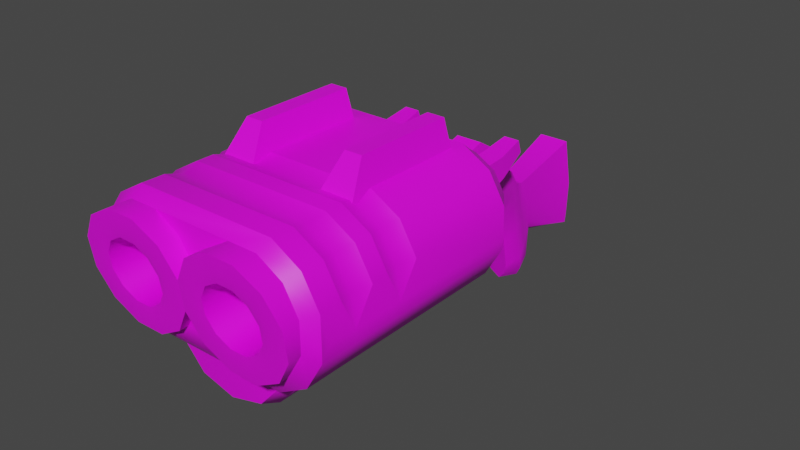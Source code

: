 # Source: sawed_off_shotgun.blend  (saved by Blender 4.1.24; exported with 4.5.12 LTS)
import bpy
from mathutils import Matrix  # noqa: F401  (used for matrix-valued properties, if any)

bpy.ops.wm.read_factory_settings(use_empty=True)
scene = bpy.context.scene
scene.name = 'Scene'

# ---- images (referenced by path relative to the original .blend; pixels are not part of the script)
import os
ASSET_DIR = os.environ.get("B2B_ASSET_DIR", "")  # directory of the original .blend (textures are referenced by path, not embedded)
HERE = os.path.dirname(os.path.abspath(__file__))  # packed textures are extracted next to this script under _unpacked/

def load_image(name, relpath, width, height, colorspace="sRGB"):
    """Load a texture the original file referenced (path relative to the .blend, or extracted next to this script)."""
    p = next((c for c in (os.path.join(HERE, relpath), os.path.join(ASSET_DIR, relpath)) if relpath and os.path.exists(c)), "")
    if p:
        img = bpy.data.images.load(p, check_existing=True)
        img.name = name
    else:  # same state as the original file: an image datablock whose file is absent (Cycles renders it pink)
        img = bpy.data.images.new(name, width, height)
        img.source = "FILE"
        img.filepath = "//" + (relpath or name)
    img.colorspace_settings.name = colorspace
    return img
img_engineer_texture_png = load_image('engineer_texture.png', 'engineer_texture.png', 1024, 1024, 'sRGB')

# ---- materials (node trees are filled in below, after node groups)
mat_engineer = bpy.data.materials.new('engineer')
mat_engineer.alpha_threshold = 0.0
mat_engineer.use_backface_culling = True
mat_engineer.use_transparent_shadow = False
mat_engineer.line_color = (0.0, 0.0, 0.0, 1.0)

# ---- node groups
ng_auto_smooth = bpy.data.node_groups.new('Auto Smooth', 'GeometryNodeTree')
_s = ng_auto_smooth.interface.new_socket(name='Geometry', in_out='OUTPUT', socket_type='NodeSocketGeometry')
_s = ng_auto_smooth.interface.new_socket(name='Geometry', in_out='INPUT', socket_type='NodeSocketGeometry')
_s = ng_auto_smooth.interface.new_socket(name='Angle', in_out='INPUT', socket_type='NodeSocketFloat')
_s.subtype = 'ANGLE'
_s.min_value = 0.0
_s.max_value = 3.142
ng_auto_smooth.is_modifier = True
_N = ng_auto_smooth.nodes; _L = ng_auto_smooth.links
n0 = _N.new('NodeGroupOutput'); n0.name = 'Group Output'; n0.location = (480, -100)
n1 = _N.new('NodeGroupInput'); n1.name = 'Group Input'; n1.location = (-420, -300)
n2 = _N.new('NodeGroupInput'); n2.name = 'Group Input.001'; n2.location = (-60, -100)
n3 = _N.new('GeometryNodeSetShadeSmooth'); n3.name = 'Set Shade Smooth'; n3.location = (120, -100)
n3.domain = 'EDGE'
n4 = _N.new('GeometryNodeSetShadeSmooth'); n4.name = 'Set Shade Smooth.001'; n4.location = (300, -100)
n5 = _N.new('GeometryNodeInputMeshEdgeAngle'); n5.name = 'Edge Angle'; n5.location = (-420, -220)
n6 = _N.new('GeometryNodeInputEdgeSmooth'); n6.name = 'Is Edge Smooth'; n6.location = (-60, -160)
n7 = _N.new('GeometryNodeInputShadeSmooth'); n7.name = 'Is Face Smooth'; n7.location = (-240, -340)
n8 = _N.new('FunctionNodeBooleanMath'); n8.name = 'Boolean Math'; n8.location = (-60, -220)
n9 = _N.new('FunctionNodeCompare'); n9.name = 'Compare'; n9.location = (-240, -180)
n9.operation = 'LESS_EQUAL'
_L.new(n5.outputs[0], n9.inputs[0])
_L.new(n4.outputs[0], n0.inputs[0])
_L.new(n1.outputs[1], n9.inputs[1])
_L.new(n9.outputs[0], n8.inputs[0])
_L.new(n7.outputs[0], n8.inputs[1])
_L.new(n2.outputs[0], n3.inputs[0])
_L.new(n6.outputs[0], n3.inputs[1])
_L.new(n3.outputs[0], n4.inputs[0])
_L.new(n8.outputs[0], n3.inputs[2])
n0.is_active_output = True

# ---- material node trees
mat_engineer.use_nodes = True; mat_engineer.node_tree.nodes.clear()
_N = mat_engineer.node_tree.nodes; _L = mat_engineer.node_tree.links
n0 = _N.new('ShaderNodeOutputMaterial'); n0.name = 'Material Output'; n0.location = (300, 300)
n1 = _N.new('ShaderNodeTexImage'); n1.name = 'Image Texture'; n1.location = (-500, 260)
n1.image = img_engineer_texture_png
n2 = _N.new('ShaderNodeBsdfPrincipled'); n2.name = 'Principled BSDF'; n2.location = (-140, 120)
n2.width = 211
n2.distribution = 'GGX'
n2.subsurface_method = 'BURLEY'
n2.inputs[3].default_value = 1.45
n2.inputs[27].default_value = (0.0, 0.0, 0.0, 1.0)
n2.inputs[28].default_value = 1.0
_L.new(n1.outputs[0], n2.inputs[0])
_L.new(n2.outputs[0], n0.inputs[0])
n0.is_active_output = True

# ---- world
world_world = bpy.data.worlds.new('World'); scene.world = world_world
world_world.use_nodes = True; world_world.node_tree.nodes.clear()
_N = world_world.node_tree.nodes; _L = world_world.node_tree.links
n0 = _N.new('ShaderNodeOutputWorld'); n0.name = 'World Output'; n0.location = (300, 300)
n1 = _N.new('ShaderNodeBackground'); n1.name = 'Background'; n1.location = (10, 300)
n1.inputs[0].default_value = (0.05088, 0.05088, 0.05088, 1.0)
_L.new(n1.outputs[0], n0.inputs[0])
n0.is_active_output = True
world_world.color = (0.05088, 0.05088, 0.05088)
world_world.use_sun_shadow = False
world_world.sun_shadow_jitter_overblur = 0.0

# ---- meshes
me_shotgun = bpy.data.meshes.new('shotgun')
me_shotgun.from_pydata([(-0.04932, -0.06812, 0.00427), (-0.04747, -0.02989, 0.1051), (0.04932, -0.06812, 0.00427), (0.04747, -0.02989, 0.1051), (0.03986, -0.01361, -0.02904), (-0.03986, -0.01361, -0.02904), (-0.03505, 0.04497, 0.03304), (0.03505, 0.04497, 0.03304), (0.03281, 0.0103, -0.0862), (-0.03281, 0.0103, -0.0862), (-0.04151, 0.05668, -0.04208), (0.04151, 0.05668, -0.04208), (0.02644, 0.03022, -0.148), (-0.02644, 0.03022, -0.148), (-0.03886, 0.07815, -0.1139), (0.03886, 0.07815, -0.1139), (8.238e-09, 0.04612, -0.1921), (2.417e-09, 0.04612, -0.1921), (-0.02347, 0.09972, -0.1668), (0.02347, 0.09972, -0.1668), (-0.0233, 0.07927, 0.0227), (0.0233, 0.07927, 0.0227), (-0.02837, 0.09819, -0.02782), (0.02837, 0.09819, -0.02782), (-0.02006, 0.1152, -0.08156), (0.02006, 0.1152, -0.08156), (-0.008372, 0.1287, -0.1073), (0.008372, 0.1287, -0.1073), (-0.06672, -0.04987, 0.05595), (0.06672, -0.04987, 0.05595), (0.06283, -0.1138, 0.01096), (0.06014, -0.08375, 0.1141), (-0.06283, -0.1138, 0.01096), (-0.06014, -0.08375, 0.1141), (-0.05094, 0.01372, 0.005504), (0.05094, 0.01372, 0.005504), (0.0396, 0.01587, 0.07272), (-0.0396, 0.01587, 0.07272), (-0.04447, -0.03387, -0.00847), (0.04447, -0.03387, -0.00847), (-0.045, 0.0319, -0.06372), (0.045, 0.0319, -0.06372), (-0.04274, 0.05305, -0.1335), (0.04274, 0.05305, -0.1335), (-0.02639, 0.07229, -0.1857), (0.02639, 0.07229, -0.1857), (0.03523, 0.09012, -0.1444), (-0.03523, 0.09012, -0.1444), (-0.01687, 0.03935, -0.1738), (0.01687, 0.03935, -0.1738), (0.01689, 0.1229, -0.09807), (-0.01689, 0.1229, -0.09807), (0.03953, 0.2335, -0.1017), (-0.03953, 0.2335, -0.1017), (0.0417, 0.2332, -0.02796), (-0.03147, 0.2279, 0.06646), (0.08474, -0.0994, 0.05371), (-0.08474, -0.0994, 0.05371), (0.05799, -0.008314, 0.03536), (-0.05799, -0.008314, 0.03536), (0.01747, 0.2357, -0.1318), (0.03931, 0.06391, -0.164), (-0.03931, 0.06391, -0.164), (-0.01747, 0.2357, -0.1318), (0.03655, 0.2357, -0.1237), (-0.03655, 0.2357, -0.1237), (0.08718, -0.2391, 0.02828), (0.08718, -0.2275, 0.168), (-0.08718, -0.2391, 0.02828), (-0.08718, -0.2275, 0.168), (0.12, -0.2349, 0.07802), (-0.12, -0.2349, 0.07802), (0.08163, -0.312, -0.03146), (0.07874, -0.312, 0.06809), (-0.08163, -0.312, -0.03146), (-0.07874, -0.312, 0.06809), (0.1116, -0.312, 0.01846), (-0.1116, -0.312, 0.01846), (0.0651, -0.5091, -0.02458), (0.0651, -0.5091, 0.07008), (-0.0651, -0.5091, -0.02458), (-0.0651, -0.5091, 0.07008), (0.08958, -0.5091, 0.02039), (-0.08958, -0.5091, 0.02039), (0.0651, -0.6696, 0.07228), (0.08958, -0.6696, 0.02388), (0.0651, -0.6384, -0.00679), (-0.0651, -0.6696, 0.07228), (-0.08958, -0.6696, 0.02388), (-0.0651, -0.6384, -0.00679), (0.01228, -0.0389, 0.02042), (0.01233, -0.08887, 0.01801), (0.01233, -0.07438, -0.04168), (0.01233, -0.09918, -0.03343), (-0.01229, -0.0389, 0.02042), (-0.01233, -0.08887, 0.01801), (-0.01233, -0.07438, -0.04168), (-0.01233, -0.09918, -0.03343), (0.009244, -0.1109, -0.06654), (0.009244, -0.09611, -0.07363), (-0.009251, -0.09611, -0.07363), (-0.009251, -0.1109, -0.06654), (-0.01552, -0.1531, -0.05965), (0.01552, -0.1531, -0.05965), (0.01606, -0.1777, -0.06667), (-0.01607, -0.1777, -0.06667), (-0.01305, 0.008109, -0.07087), (0.01305, 0.008109, -0.07087), (0.013, 0.01948, -0.08631), (-0.013, 0.01948, -0.08631), (0.01233, -0.05757, -0.01255), (0.01233, -0.09344, -0.008403), (-0.01233, -0.05757, -0.01255), (-0.01233, -0.09344, -0.008403), (0.0118, -0.08839, -0.06309), (0.0118, -0.1063, -0.05469), (-0.01181, -0.1063, -0.05469), (-0.01181, -0.08839, -0.06309), (-0.01474, -0.1484, -0.103), (-0.01452, -0.08608, -0.102), (0.01466, -0.1336, -0.08512), (0.01473, -0.1484, -0.103), (-0.01467, -0.1336, -0.08512), (-0.01452, -0.0858, -0.1245), (0.01451, -0.0858, -0.1245), (0.01451, -0.08608, -0.102), (0.01383, -0.005452, -0.1051), (0.01383, -0.01524, -0.08648), (-0.01383, -0.005452, -0.1051), (-0.01383, -0.01524, -0.08648), (0.02712, -0.07567, 0.1616), (0.02712, -0.047, 0.1029), (0.02712, -0.1594, 0.1367), (0.02712, -0.1214, 0.1129), (-0.02711, -0.07567, 0.1616), (-0.02711, -0.047, 0.1029), (-0.02711, -0.1594, 0.1367), (-0.02711, -0.1214, 0.1129), (-0.0236, -0.2103, 0.03561), (0.02359, -0.2103, 0.03561), (0.0228, -0.1732, 0.02994), (-0.0228, -0.1732, 0.02994), (0.02712, 0.005011, 0.1129), (0.02712, 0.006265, 0.05859), (-0.02711, 0.005011, 0.1129), (-0.02711, 0.006265, 0.05859), (0.07477, -0.4246, 0.06867), (0.07681, -0.4246, -0.03298), (-0.1052, -0.4246, 0.01549), (-0.07477, -0.4246, 0.06867), (0.1052, -0.4246, 0.01549), (-0.07681, -0.4246, -0.03298), (-0.0417, 0.2332, -0.02796), (0.03147, 0.2279, 0.06646), (8.757e-06, -0.3553, 0.03195), (8.76e-06, -0.7113, 0.03195), (0.1199, -0.402, 0.03195), (0.1062, -0.369, 0.03195), (0.1199, -0.6646, 0.03195), (0.1062, -0.6976, 0.03195), (0.1199, -0.402, -0.02908), (0.1062, -0.369, -0.02389), (0.1199, -0.6646, -0.02908), (0.1062, -0.6976, -0.02389), (0.07411, -0.402, -0.08082), (0.0666, -0.369, -0.06866), (0.07411, -0.6646, -0.08082), (0.0666, -0.6976, -0.06866), (8.758e-06, -0.402, -0.1006), (8.757e-06, -0.369, -0.08643), (8.758e-06, -0.6646, -0.1006), (8.758e-06, -0.6976, -0.08643), (-0.07409, -0.402, -0.08082), (-0.06658, -0.369, -0.06866), (-0.07409, -0.6646, -0.08082), (-0.06658, -0.6976, -0.06866), (-0.1199, -0.402, -0.02908), (-0.1062, -0.369, -0.02389), (-0.1199, -0.6646, -0.02908), (-0.1062, -0.6976, -0.02389), (-0.1199, -0.402, 0.03195), (-0.1062, -0.369, 0.03195), (-0.1199, -0.6646, 0.03195), (-0.1062, -0.6976, 0.03195), (-0.1199, -0.512, -0.02908), (0.1199, -0.512, -0.02908), (-0.1199, -0.5546, -0.02908), (-0.09679, -0.5333, -0.02513), (0.1199, -0.5546, -0.02908), (0.0968, -0.5333, -0.02513), (-0.07409, -0.512, -0.08082), (0.1199, -0.512, 0.03195), (-0.07409, -0.5546, -0.08082), (-0.05981, -0.5333, -0.0669), (0.1199, -0.5546, 0.03195), (0.0968, -0.5333, 0.03195), (8.758e-06, -0.512, -0.1006), (8.064e-06, -0.5333, -0.08286), (8.758e-06, -0.5546, -0.1006), (0.07411, -0.512, -0.08082), (0.07411, -0.5546, -0.08082), (0.05983, -0.5333, -0.0669), (-0.1199, -0.5546, 0.03195), (-0.09679, -0.5333, 0.03195), (-0.1199, -0.512, 0.03195), (-0.1232, -0.7696, 0.07987), (-0.1508, -0.7719, 0.09563), (-0.1667, -0.7758, 0.1229), (-0.1667, -0.7803, 0.1544), (-0.1508, -0.7843, 0.1817), (-0.1232, -0.7866, 0.1975), (-0.09135, -0.7866, 0.1975), (-0.06378, -0.7843, 0.1817), (-0.04785, -0.7803, 0.1544), (-0.04785, -0.7758, 0.1229), (-0.06377, -0.7719, 0.09562), (-0.09135, -0.7696, 0.07987), (-0.1858, -0.7669, 0.06094), (-0.136, -0.7628, 0.03247), (-0.2146, -0.774, 0.1102), (-0.2146, -0.7822, 0.1672), (-0.1858, -0.7893, 0.2165), (-0.136, -0.7934, 0.2449), (-0.07851, -0.7934, 0.2449), (-0.0287, -0.7893, 0.2164), (-0.000196, -0.7822, 0.1672), (-0.0001939, -0.774, 0.1102), (-0.02869, -0.7669, 0.06093), (-0.0785, -0.7628, 0.03247), (-0.1065, -0.6006, 0.1416), (-0.1278, -0.7689, 0.06262), (-0.1632, -0.7718, 0.08287), (-0.1837, -0.7768, 0.1179), (-0.1837, -0.7827, 0.1584), (-0.1632, -0.7877, 0.1935), (-0.1278, -0.7906, 0.2137), (-0.08688, -0.7906, 0.2137), (-0.05145, -0.7877, 0.1935), (-0.03099, -0.7827, 0.1584), (-0.03099, -0.7768, 0.1179), (-0.05144, -0.7718, 0.08286), (-0.08688, -0.7689, 0.06262), (-0.107, -0.2312, 0.1386), (-0.1348, -0.2607, 0.03484), (-0.1292, -0.2312, 0.05568), (-0.1824, -0.2607, 0.06234), (-0.1675, -0.2312, 0.07781), (-0.2099, -0.2607, 0.11), (-0.1897, -0.2312, 0.1161), (-0.2099, -0.2607, 0.165), (-0.1897, -0.2312, 0.1604), (-0.1824, -0.2607, 0.2126), (-0.1675, -0.2312, 0.1987), (-0.1348, -0.2607, 0.2401), (-0.1292, -0.2312, 0.2209), (-0.07979, -0.2607, 0.2401), (-0.08493, -0.2312, 0.2209), (-0.03215, -0.2607, 0.2126), (-0.04659, -0.2312, 0.1987), (-0.0002116, -0.2607, 0.165), (-0.02446, -0.2312, 0.1604), (-0.0002096, -0.2607, 0.11), (-0.02446, -0.2312, 0.1161), (-0.03215, -0.2607, 0.06234), (-0.04659, -0.2312, 0.07781), (-0.07978, -0.2607, 0.03484), (-0.08493, -0.2312, 0.05567), (-0.1384, -0.6103, 0.1096), (-0.1182, -0.6102, 0.09796), (-0.1501, -0.6106, 0.1299), (-0.1501, -0.611, 0.1532), (-0.1384, -0.6114, 0.1735), (-0.1182, -0.6116, 0.1851), (-0.0948, -0.6118, 0.1851), (-0.07456, -0.6116, 0.1735), (-0.06288, -0.6114, 0.1532), (-0.06288, -0.611, 0.1299), (-0.07456, -0.6106, 0.1096), (-0.09479, -0.6103, 0.09795), (0.09095, -0.7696, 0.07987), (0.06338, -0.7719, 0.09563), (0.04745, -0.7758, 0.1229), (0.04745, -0.7803, 0.1544), (0.06337, -0.7843, 0.1817), (0.09095, -0.7866, 0.1975), (0.1228, -0.7866, 0.1975), (0.1504, -0.7843, 0.1817), (0.1663, -0.7803, 0.1544), (0.1663, -0.7758, 0.1229), (0.1504, -0.7719, 0.09562), (0.1228, -0.7696, 0.07987), (0.02831, -0.7669, 0.06094), (0.07812, -0.7628, 0.03247), (0.0283, -0.7893, 0.2165), (0.07811, -0.7934, 0.2449), (0.1356, -0.7934, 0.2449), (0.1854, -0.7893, 0.2164), (0.2142, -0.7822, 0.1671), (0.2142, -0.774, 0.1102), (0.1855, -0.7669, 0.06093), (0.1356, -0.7628, 0.03247), (0.1077, -0.6006, 0.1416), (0.08635, -0.7689, 0.06262), (0.05091, -0.7718, 0.08287), (0.03046, -0.7768, 0.1179), (0.03045, -0.7827, 0.1584), (0.05091, -0.7877, 0.1935), (0.08634, -0.7906, 0.2137), (0.1273, -0.7906, 0.2137), (0.1627, -0.7877, 0.1935), (0.1832, -0.7827, 0.1584), (0.1832, -0.7768, 0.1179), (0.1627, -0.7718, 0.08286), (0.1273, -0.7689, 0.06262), (0.07936, -0.2607, 0.03484), (0.1071, -0.2312, 0.09507), (0.03173, -0.2607, 0.06234), (0.07544, -0.2312, 0.1067), (0.06386, -0.2312, 0.1383), (0.03172, -0.2607, 0.2126), (0.07544, -0.2312, 0.1699), (0.07936, -0.2607, 0.2401), (0.1071, -0.2312, 0.1815), (0.1344, -0.2607, 0.2401), (0.182, -0.2607, 0.2126), (0.1387, -0.2312, 0.1699), (0.2095, -0.2607, 0.165), (0.1503, -0.2312, 0.1383), (0.2095, -0.2607, 0.11), (0.182, -0.2607, 0.06234), (0.1387, -0.2312, 0.1066), (0.1344, -0.2607, 0.03484), (0.07575, -0.6103, 0.1096), (0.09598, -0.6102, 0.09796), (0.06406, -0.6106, 0.1299), (0.06406, -0.611, 0.1532), (0.07575, -0.6114, 0.1735), (0.09598, -0.6116, 0.1851), (0.1193, -0.6118, 0.1851), (0.1396, -0.6116, 0.1735), (0.1513, -0.6114, 0.1532), (0.1513, -0.611, 0.1299), (0.1396, -0.6106, 0.1096), (0.1194, -0.6103, 0.09795), (-0.185, -0.7486, 0.06062), (-0.2134, -0.7486, 0.1099), (-0.2134, -0.7486, 0.1668), (-0.185, -0.7486, 0.216), (-0.1357, -0.7486, 0.2445), (-0.07883, -0.7486, 0.2445), (-0.02956, -0.7486, 0.216), (-0.0001999, -0.7486, 0.1668), (-0.0001978, -0.7486, 0.1099), (-0.02956, -0.7486, 0.06062), (0.02916, -0.7486, 0.06062), (0.02916, -0.7486, 0.216), (0.07842, -0.7486, 0.2445), (0.1353, -0.7486, 0.2445), (0.1846, -0.7486, 0.216), (0.213, -0.7486, 0.1668), (0.213, -0.7486, 0.1099), (0.1846, -0.7486, 0.06062), (-0.07889, -0.7486, 0.03208), (-0.1357, -0.7486, 0.03209), (0.1353, -0.7486, 0.03208), (0.07841, -0.7486, 0.03209), (-0.1397, -0.2858, 0.0009547), (-0.1396, -0.2858, 0.2586), (-0.2281, -0.2858, 0.1702), (-0.14, -0.7238, 0.2601), (-0.2293, -0.7238, 0.1707), (-0.1957, -0.2858, 0.2262), (-0.2287, -0.2858, 0.11), (-0.1966, -0.7238, 0.2274), (0.1393, -0.2858, 0.0009554), (0.1394, -0.7238, 0.0009308), (-0.1399, -0.7238, 0.0009331), (-0.2299, -0.7238, 0.1099), (0.1396, -0.7238, 0.2601), (0.1392, -0.2858, 0.2586), (0.1962, -0.7238, 0.2274), (0.1953, -0.2858, 0.2262), (0.2289, -0.7238, 0.1707), (0.2277, -0.2858, 0.1702), (0.2295, -0.7238, 0.1099), (0.2283, -0.2858, 0.1099), (-0.1965, -0.7238, 0.03301), (-0.1958, -0.2858, 0.03368), (-0.2293, -0.7238, 0.08968), (-0.2281, -0.2858, 0.08974), (0.2289, -0.7238, 0.08967), (0.2277, -0.2858, 0.08974), (0.1961, -0.7238, 0.033), (0.1954, -0.2858, 0.03368), (0.04661, -0.2312, 0.07781), (0.08495, -0.2312, 0.05568), (0.02447, -0.2312, 0.1161), (0.02447, -0.2312, 0.1604), (0.0466, -0.2312, 0.1987), (0.08494, -0.2312, 0.2209), (0.1292, -0.2312, 0.2209), (0.1676, -0.2312, 0.1987), (0.1897, -0.2312, 0.1604), (0.1897, -0.2312, 0.1161), (0.1676, -0.2312, 0.07781), (0.1292, -0.2312, 0.05567), (0.1072, -0.2434, 0.1385), (0.1071, -0.2434, 0.1042), (0.08217, -0.2434, 0.1134), (0.07305, -0.2434, 0.1383), (0.08216, -0.2434, 0.1632), (0.1071, -0.2434, 0.1723), (0.132, -0.2434, 0.1632), (0.1411, -0.2434, 0.1383), (0.132, -0.2434, 0.1134), (-0.1399, -0.7055, 0.2597), (-0.1398, -0.6797, 0.2594), (-0.1398, -0.614, 0.2592), (-0.1323, -0.6469, 0.2509), (-0.1398, -0.5798, 0.259), (-0.1397, -0.5141, 0.2588), (-0.1322, -0.5469, 0.2505), (-0.229, -0.7055, 0.1706), (-0.2286, -0.614, 0.1704), (-0.2288, -0.6797, 0.1705), (-0.2164, -0.6469, 0.1668), (-0.2283, -0.5141, 0.1703), (-0.2285, -0.5798, 0.1703), (-0.2161, -0.5469, 0.1666), (-0.2255, -0.7055, 0.1098), (-0.2252, -0.6469, 0.1098), (-0.2249, -0.5469, 0.1098), (-0.1964, -0.7055, 0.2271), (-0.1961, -0.614, 0.2267), (-0.1962, -0.6797, 0.2269), (-0.1856, -0.6469, 0.2201), (-0.1959, -0.5141, 0.2264), (-0.196, -0.5798, 0.2266), (-0.1854, -0.5469, 0.2198), (0.1395, -0.7055, 0.2597), (0.1394, -0.614, 0.2592), (0.1394, -0.6797, 0.2594), (0.1319, -0.6469, 0.2509), (0.1393, -0.5141, 0.2588), (0.1393, -0.5798, 0.259), (0.1318, -0.5469, 0.2505), (0.196, -0.7055, 0.2271), (0.1957, -0.614, 0.2267), (0.1958, -0.6797, 0.2269), (0.1852, -0.6469, 0.2201), (0.1955, -0.5141, 0.2264), (0.1956, -0.5798, 0.2266), (0.185, -0.5469, 0.2198), (0.2286, -0.7055, 0.1706), (0.2282, -0.614, 0.1704), (0.2284, -0.6797, 0.1705), (0.216, -0.6469, 0.1668), (0.2279, -0.5141, 0.1703), (0.2281, -0.5798, 0.1703), (0.2157, -0.5469, 0.1666), (0.2251, -0.7055, 0.1098), (0.2248, -0.6469, 0.1098), (0.2245, -0.5469, 0.1098), (-0.2287, -0.6469, 0.08971), (0.2283, -0.6469, 0.0897), (-0.1962, -0.6469, 0.03335), (-0.1398, -0.6469, 0.0009439), (0.1958, -0.6469, 0.03334), (0.1394, -0.6469, 0.0009431), (0.145, -0.3139, 0.2312), (0.1238, -0.3164, 0.3096), (0.145, -0.5701, 0.2312), (0.1238, -0.5167, 0.3096), (0.0679, -0.3139, 0.2312), (0.08949, -0.3164, 0.3096), (0.0679, -0.5701, 0.2312), (0.08949, -0.5167, 0.3096), (-0.06755, -0.3139, 0.2312), (-0.08953, -0.3164, 0.3096), (-0.06755, -0.5701, 0.2312), (-0.08953, -0.5167, 0.3096), (-0.1447, -0.3139, 0.2312), (-0.1239, -0.3164, 0.3096), (-0.1447, -0.5701, 0.2312), (-0.1239, -0.5167, 0.3096), (0.1303, -0.1047, 0.2024), (0.1303, -0.09618, 0.1768), (0.0997, -0.09618, 0.1768), (0.0997, -0.1047, 0.2024), (0.1354, -0.1615, 0.1902), (0.1354, -0.1532, 0.1478), (0.1354, -0.2481, 0.1841), (0.1353, -0.2626, 0.1026), (0.0946, -0.1615, 0.1902), (0.0946, -0.1532, 0.1478), (0.0946, -0.2481, 0.1841), (0.09467, -0.2626, 0.1026), (-0.0997, -0.1047, 0.2024), (-0.0997, -0.09618, 0.1768), (-0.1303, -0.09618, 0.1768), (-0.1303, -0.1047, 0.2024), (-0.0946, -0.1615, 0.1902), (-0.0946, -0.1532, 0.1478), (-0.0946, -0.2481, 0.1841), (-0.09467, -0.2626, 0.1026), (-0.1354, -0.1615, 0.1902), (-0.1354, -0.1532, 0.1478), (-0.1354, -0.2481, 0.1841), (-0.1353, -0.2626, 0.1026)], [], [(37, 36, 7, 6), (30, 32, 0, 2), (2, 29, 56, 30), (29, 3, 31, 56), (57, 33, 1, 28), (32, 57, 28, 0), (1, 33, 31, 3), (2, 0, 38, 39), (6, 10, 40, 34), (35, 41, 11, 7), (39, 38, 5, 4), (19, 18, 26, 27), (3, 29, 58, 36), (29, 2, 39, 58), (58, 39, 4, 35), (36, 58, 35, 7), (0, 28, 59, 38), (28, 1, 37, 59), (59, 37, 6, 34), (38, 59, 34, 5), (8, 4, 5, 9), (47, 14, 24, 51), (12, 8, 9, 13), (34, 40, 9, 5), (15, 46, 50, 25), (27, 50, 46, 19), (63, 60, 27, 26), (52, 54, 23, 25), (18, 19, 45, 44), (12, 43, 41, 8), (14, 42, 40, 10), (41, 43, 15, 11), (20, 22, 10, 6), (40, 42, 13, 9), (12, 13, 48, 49), (44, 45, 16, 17), (49, 48, 17, 16), (23, 54, 153, 21), (15, 43, 61, 46), (43, 12, 49, 61), (61, 49, 16, 45), (46, 61, 45, 19), (13, 42, 62, 48), (42, 14, 47, 62), (62, 47, 18, 44), (48, 62, 44, 17), (153, 55, 20, 21), (51, 65, 63, 26), (20, 6, 7, 21), (50, 27, 60, 64), (25, 23, 11, 15), (11, 23, 21, 7), (25, 50, 64, 52), (20, 55, 152, 22), (24, 22, 152, 53), (14, 10, 22, 24), (4, 8, 41, 35), (30, 66, 68, 32), (18, 47, 51, 26), (31, 33, 69, 67), (57, 32, 68, 71), (33, 57, 71, 69), (56, 31, 67, 70), (30, 56, 70, 66), (67, 69, 75, 73), (69, 71, 77, 75), (70, 67, 73, 76), (66, 72, 74, 68), (71, 68, 74, 77), (66, 70, 76, 72), (146, 149, 81, 79), (79, 81, 87, 84), (151, 147, 78, 80), (149, 148, 83, 81), (150, 146, 79, 82), (148, 151, 80, 83), (83, 80, 89, 88), (78, 82, 85, 86), (80, 78, 86, 89), (81, 83, 88, 87), (82, 79, 84, 85), (85, 88, 89, 86), (84, 87, 88, 85), (120, 125, 119, 122), (102, 103, 120, 122), (110, 111, 93, 92), (96, 117, 116, 97), (101, 116, 117, 100), (97, 113, 112, 96), (112, 113, 95, 94), (110, 112, 94, 90), (93, 111, 113, 97), (113, 111, 91, 95), (96, 92, 114, 117), (117, 114, 99, 100), (93, 97, 116, 115), (115, 116, 101, 98), (93, 115, 114, 92), (98, 99, 114, 115), (90, 91, 111, 110), (124, 126, 127, 125), (102, 105, 138, 141), (119, 129, 128, 123), (121, 118, 123, 124), (103, 102, 141, 140), (103, 104, 121, 120), (105, 104, 139, 138), (123, 128, 126, 124), (128, 129, 106, 109), (127, 126, 108, 107), (121, 124, 125, 120), (125, 127, 129, 119), (118, 121, 104, 105), (102, 122, 118, 105), (119, 123, 118, 122), (126, 128, 109, 108), (129, 127, 107, 106), (131, 130, 132, 133), (137, 136, 134, 135), (130, 134, 136, 132), (96, 112, 110, 92), (101, 100, 99, 98), (145, 144, 142, 143), (135, 134, 144, 145), (134, 130, 142, 144), (130, 131, 143, 142), (1, 3, 36, 37), (24, 53, 65, 51), (72, 76, 150, 147), (77, 74, 151, 148), (76, 73, 146, 150), (75, 77, 148, 149), (74, 72, 147, 151), (73, 75, 149, 146), (147, 150, 82, 78), (104, 103, 140, 139), (63, 65, 64, 60), (64, 65, 53, 52), (54, 52, 53, 152), (153, 54, 152, 55), (186, 178, 182, 202), (194, 158, 162, 188), (188, 162, 166, 200), (156, 160, 161, 157), (157, 161, 154), (162, 158, 159, 163), (163, 159, 155), (160, 164, 165, 161), (161, 165, 154), (166, 162, 163, 167), (167, 163, 155), (164, 168, 169, 165), (165, 169, 154), (170, 166, 167, 171), (171, 167, 155), (168, 172, 173, 169), (169, 173, 154), (174, 170, 171, 175), (175, 171, 155), (172, 176, 177, 173), (173, 177, 154), (178, 174, 175, 179), (179, 175, 155), (176, 180, 181, 177), (177, 181, 154), (182, 178, 179, 183), (183, 179, 155), (160, 185, 199, 164), (198, 170, 174, 192), (200, 166, 170, 198), (172, 190, 184, 176), (156, 191, 185, 160), (176, 184, 204, 180), (168, 196, 190, 172), (164, 199, 196, 168), (192, 174, 178, 186), (198, 192, 193, 197), (197, 193, 190, 196), (195, 189, 185, 191), (192, 186, 187, 193), (193, 187, 184, 190), (186, 202, 203, 187), (187, 203, 204, 184), (194, 188, 189, 195), (201, 197, 196, 199), (200, 198, 197, 201), (189, 201, 199, 185), (188, 200, 201, 189), (345, 344, 217, 219), (346, 345, 219, 220), (347, 346, 220, 221), (348, 347, 221, 222), (223, 349, 348, 222), (350, 349, 223, 224), (351, 350, 224, 225), (353, 352, 226, 227), (362, 353, 227, 228), (212, 211, 273, 274), (230, 231, 217, 218), (231, 232, 219, 217), (232, 233, 220, 219), (233, 234, 221, 220), (234, 235, 222, 221), (235, 236, 223, 222), (236, 237, 224, 223), (237, 238, 225, 224), (238, 239, 226, 225), (239, 240, 227, 226), (240, 241, 228, 227), (241, 230, 218, 228), (209, 208, 270, 271), (216, 215, 277, 278), (206, 205, 268, 267), (213, 212, 274, 275), (210, 209, 271, 272), (205, 216, 278, 268), (207, 206, 267, 269), (214, 213, 275, 276), (211, 210, 272, 273), (208, 207, 269, 270), (215, 214, 276, 277), (216, 205, 230, 241), (215, 216, 241, 240), (214, 215, 240, 239), (213, 214, 239, 238), (212, 213, 238, 237), (211, 212, 237, 236), (210, 211, 236, 235), (209, 210, 235, 234), (208, 209, 234, 233), (207, 208, 233, 232), (206, 207, 232, 231), (205, 206, 231, 230), (360, 361, 392, 390), (243, 245, 246, 244), (244, 246, 242), (245, 247, 248, 246), (246, 248, 242), (247, 249, 250, 248), (248, 250, 242), (249, 251, 252, 250), (250, 252, 242), (251, 253, 254, 252), (252, 254, 242), (253, 255, 256, 254), (254, 256, 242), (255, 257, 258, 256), (256, 258, 242), (257, 259, 260, 258), (258, 260, 242), (262, 396, 261), (260, 262, 242), (261, 263, 264, 262), (262, 264, 242), (263, 265, 266, 264), (264, 266, 242), (265, 243, 244, 266), (266, 244, 242), (364, 300, 292, 365), (362, 228, 218, 363), (229, 267, 268), (229, 269, 267), (229, 270, 269), (229, 271, 270), (229, 272, 271), (229, 273, 272), (229, 274, 273), (229, 275, 274), (229, 276, 275), (229, 277, 276), (229, 278, 277), (229, 268, 278), (344, 363, 218, 217), (352, 354, 291, 226), (355, 351, 225, 293), (356, 355, 293, 294), (358, 357, 295, 296), (359, 358, 296, 297), (360, 359, 297, 298), (361, 360, 298, 299), (364, 361, 299, 300), (286, 285, 338, 339), (302, 303, 291, 292), (303, 304, 226, 291), (304, 305, 225, 226), (305, 306, 293, 225), (306, 307, 294, 293), (307, 308, 295, 294), (308, 309, 296, 295), (309, 310, 297, 296), (310, 311, 298, 297), (311, 312, 299, 298), (312, 313, 300, 299), (313, 302, 292, 300), (283, 282, 335, 336), (290, 289, 342, 343), (280, 279, 333, 332), (287, 286, 339, 340), (284, 283, 336, 337), (279, 290, 343, 333), (281, 280, 332, 334), (288, 287, 340, 341), (285, 284, 337, 338), (282, 281, 334, 335), (289, 288, 341, 342), (290, 279, 302, 313), (289, 290, 313, 312), (288, 289, 312, 311), (287, 288, 311, 310), (286, 287, 310, 309), (285, 286, 309, 308), (284, 285, 308, 307), (283, 284, 307, 306), (282, 283, 306, 305), (281, 282, 305, 304), (280, 281, 304, 303), (279, 280, 303, 302), (314, 316, 394, 395), (316, 261, 396, 394), (320, 322, 411, 410), (260, 259, 397), (325, 327, 413, 412), (259, 319, 398, 397), (315, 317, 408, 407), (319, 321, 399, 398), (330, 315, 407, 414), (321, 323, 400, 399), (318, 320, 410, 409), (323, 324, 401, 400), (322, 325, 412, 411), (324, 326, 402, 401), (327, 330, 414, 413), (326, 328, 403, 402), (328, 329, 404, 403), (329, 331, 405, 404), (331, 314, 395, 405), (317, 318, 409, 408), (301, 332, 333), (301, 334, 332), (301, 335, 334), (301, 336, 335), (301, 337, 336), (301, 338, 337), (301, 339, 338), (301, 340, 339), (301, 341, 340), (301, 342, 341), (301, 343, 342), (301, 333, 343), (354, 365, 292, 291), (314, 331, 374), (259, 257, 319), (379, 323, 321), (369, 373, 347, 348), (373, 370, 346, 347), (370, 377, 345, 346), (362, 363, 376), (243, 265, 366), (384, 382, 359, 360), (382, 380, 358, 359), (380, 378, 357, 358), (432, 422, 370, 373), (314, 265, 263, 316), (345, 377, 388), (446, 439, 378, 380), (391, 393, 329, 328), (328, 385, 391), (363, 344, 386, 376), (376, 375, 365, 362), (375, 392, 361, 364), (261, 316, 263), (374, 366, 265, 314), (331, 329, 393, 374), (384, 360, 390), (245, 387, 389, 247), (365, 354, 353, 362), (352, 353, 354), (364, 365, 375), (355, 350, 351), (378, 369, 349, 356), (356, 349, 350, 355), (369, 348, 349), (357, 378, 356), (324, 323, 379, 381), (448, 441, 439, 446), (326, 324, 381, 383), (455, 448, 446, 453), (328, 326, 383, 385), (461, 455, 453, 460), (249, 247, 372, 368), (427, 431, 430, 423), (251, 249, 368, 371), (424, 430, 429, 422), (253, 251, 371, 367), (415, 439, 441, 416), (253, 367, 255), (367, 379, 321, 255), (255, 321, 319, 257), (317, 315, 395, 394), (318, 317, 394, 396), (318, 396, 397), (320, 318, 397, 398), (322, 320, 398, 399), (322, 399, 400), (325, 322, 400, 401), (327, 325, 401, 402), (327, 402, 403), (330, 327, 403, 404), (315, 330, 404, 405), (315, 405, 395), (407, 408, 406), (408, 409, 406), (409, 410, 406), (410, 411, 406), (411, 412, 406), (412, 413, 406), (413, 414, 406), (414, 407, 406), (397, 396, 262, 260), (420, 443, 379, 367), (367, 371, 436, 420), (415, 432, 373, 369), (368, 372, 431, 426), (422, 429, 377, 370), (371, 368, 426, 436), (437, 427, 423, 433), (434, 424, 422, 432), (385, 383, 457, 462), (462, 458, 454, 461), (460, 453, 382, 384), (383, 381, 450, 457), (458, 451, 447, 454), (453, 446, 380, 382), (381, 379, 443, 450), (451, 444, 440, 447), (467, 393, 391, 464), (465, 387, 366, 466), (468, 374, 393, 467), (463, 389, 387, 465), (466, 366, 374, 468), (463, 430, 431), (391, 385, 462), (416, 434, 432, 415), (417, 440, 444, 419), (419, 437, 433, 417), (437, 419, 421, 438), (438, 421, 420, 436), (434, 416, 418, 435), (435, 418, 417, 433), (427, 437, 438, 428), (428, 438, 436, 426), (424, 434, 435, 425), (425, 435, 433, 423), (431, 427, 428), (431, 428, 426), (430, 424, 425), (430, 425, 423), (458, 462, 459), (459, 462, 457), (455, 461, 456), (456, 461, 454), (451, 458, 459, 452), (452, 459, 457, 450), (448, 455, 456, 449), (449, 456, 454, 447), (444, 451, 452, 445), (445, 452, 450, 443), (441, 448, 449, 442), (442, 449, 447, 440), (440, 417, 418, 442), (442, 418, 416, 441), (443, 420, 421, 445), (445, 421, 419, 444), (369, 378, 439, 415), (376, 466, 468, 375), (388, 463, 465, 386), (375, 468, 467, 392), (386, 465, 466, 376), (392, 467, 464, 390), (464, 461, 460), (388, 377, 429), (463, 388, 429), (430, 463, 429), (389, 431, 372), (389, 463, 431), (372, 247, 389), (464, 391, 462), (461, 464, 462), (390, 464, 460), (384, 390, 460), (388, 386, 344, 345), (366, 387, 245, 243), (469, 470, 472, 471), (471, 472, 476, 475), (475, 476, 474, 473), (473, 474, 470, 469), (476, 472, 470, 474), (477, 478, 480, 479), (479, 480, 484, 483), (483, 484, 482, 481), (481, 482, 478, 477), (484, 480, 478, 482), (295, 357, 356, 294), (485, 486, 487, 488), (493, 494, 496, 495), (490, 492, 496, 494), (490, 494, 487, 486), (491, 492, 490, 489), (493, 488, 487, 494), (505, 501, 497, 500), (485, 489, 490, 486), (493, 495, 491, 489), (497, 498, 499, 500), (505, 506, 508, 507), (502, 504, 508, 506), (502, 506, 499, 498), (503, 504, 502, 501), (505, 500, 499, 506), (497, 501, 502, 498), (505, 507, 503, 501), (493, 489, 485, 488)])
me_shotgun.polygons.foreach_set('use_smooth', [True] * 521)
_k = set([(187, 193), (187, 203), (189, 195), (189, 201), (193, 197), (197, 201), (217, 218), (217, 219), (218, 228), (219, 220), (220, 221), (221, 222), (222, 223), (223, 224), (224, 225), (225, 226), (225, 293), (226, 227), (226, 291), (227, 228), (291, 292), (292, 300), (293, 294), (294, 295), (295, 296), (296, 297), (297, 298), (298, 299), (299, 300), (315, 317), (315, 330), (317, 318), (318, 320), (320, 322), (322, 325), (325, 327), (327, 330), (344, 345), (344, 363), (345, 346), (346, 347), (347, 348), (348, 349), (349, 350), (350, 351), (351, 355), (352, 353), (352, 354), (353, 362), (354, 365), (355, 356), (356, 357), (357, 358), (358, 359), (359, 360), (360, 361), (361, 364), (362, 363), (364, 365), (366, 374), (366, 387), (367, 371), (367, 379), (368, 371), (368, 372), (369, 373), (369, 378), (370, 373), (370, 377), (372, 389), (374, 393), (375, 376), (375, 392), (376, 386), (377, 388), (378, 380), (379, 381), (380, 382), (381, 383), (382, 384), (383, 385), (384, 390), (385, 391), (386, 388), (387, 389), (390, 392), (391, 393), (394, 395), (394, 396), (395, 405), (396, 397), (397, 398), (398, 399), (399, 400), (400, 401), (401, 402), (402, 403), (403, 404), (404, 405), (407, 408), (407, 414), (408, 409), (409, 410), (410, 411), (411, 412), (412, 413), (413, 414), (416, 434), (416, 441), (417, 433), (417, 440), (419, 437), (419, 444), (420, 436), (420, 443), (423, 430), (423, 433), (424, 430), (424, 434), (426, 431), (426, 436), (427, 431), (427, 437), (440, 447), (441, 448), (443, 450), (444, 451), (447, 454), (448, 455), (450, 457), (451, 458), (454, 461), (455, 461), (457, 462), (458, 462)])
me_shotgun.attributes.new('sharp_edge', 'BOOLEAN', 'EDGE').data.foreach_set('value', [ (min(e.vertices), max(e.vertices)) in _k for e in me_shotgun.edges])
_uv = me_shotgun.uv_layers.new(name='UVMap')
_uv.uv.foreach_set('vector', [0.6771, 0.6921, 0.6771, 0.6921, 0.6752, 0.6828, 0.6752, 0.6828, 0.6856, 0.599, 0.6856, 0.599, 0.6826, 0.5974, 0.6826, 0.5974, 0.6826, 0.5974, 0.6814, 0.6095, 0.6846, 0.609, 0.6856, 0.599, 0.6814, 0.6095, 0.6801, 0.621, 0.6836, 0.6231, 0.6846, 0.609, 0.6846, 0.609, 0.6836, 0.6231, 0.6801, 0.621, 0.6814, 0.6095, 0.6856, 0.599, 0.6846, 0.609, 0.6814, 0.6095, 0.6826, 0.5974, 0.6801, 0.6997, 0.6836, 0.7018, 0.6836, 0.7018, 0.6801, 0.6997, 0.6826, 0.5974, 0.6826, 0.5974, 0.6803, 0.5944, 0.6803, 0.5944, 0.6752, 0.6041, 0.6744, 0.5866, 0.676, 0.5815, 0.6772, 0.5977, 0.6772, 0.5977, 0.676, 0.5815, 0.6744, 0.5866, 0.6752, 0.6041, 0.6803, 0.5944, 0.6803, 0.5944, 0.679, 0.5896, 0.679, 0.5896, 0.6716, 0.5355, 0.6716, 0.5355, 0.6697, 0.5418, 0.6697, 0.5418, 0.6801, 0.621, 0.6814, 0.6095, 0.6787, 0.6047, 0.6771, 0.6134, 0.6814, 0.6095, 0.6826, 0.5974, 0.6803, 0.5944, 0.6787, 0.6047, 0.6787, 0.6047, 0.6803, 0.5944, 0.679, 0.5896, 0.6772, 0.5977, 0.6771, 0.6134, 0.6787, 0.6047, 0.6772, 0.5977, 0.6752, 0.6041, 0.6826, 0.5974, 0.6814, 0.6095, 0.6787, 0.6047, 0.6803, 0.5944, 0.6814, 0.6095, 0.6801, 0.621, 0.6771, 0.6134, 0.6787, 0.6047, 0.6787, 0.6047, 0.6771, 0.6134, 0.6752, 0.6041, 0.6772, 0.5977, 0.6803, 0.5944, 0.6787, 0.6047, 0.6772, 0.5977, 0.679, 0.5896, 0.6774, 0.5763, 0.679, 0.5896, 0.679, 0.5896, 0.6774, 0.5763, 0.6722, 0.5627, 0.673, 0.5698, 0.6706, 0.5773, 0.6701, 0.5735, 0.6761, 0.5618, 0.6774, 0.5763, 0.6774, 0.5763, 0.6761, 0.5618, 0.6772, 0.5977, 0.676, 0.5815, 0.6774, 0.5763, 0.679, 0.5896, 0.673, 0.5698, 0.6722, 0.5627, 0.6701, 0.5735, 0.6706, 0.5773, 0.6697, 0.5418, 0.6701, 0.5428, 0.6722, 0.5379, 0.6716, 0.5355, 0.6627, 0.5392, 0.6627, 0.5392, 0.6697, 0.5418, 0.6697, 0.5418, 0.6628, 0.5726, 0.6628, 0.5899, 0.6717, 0.5899, 0.6706, 0.5773, 0.6716, 0.5355, 0.6716, 0.5355, 0.6734, 0.5334, 0.6734, 0.5334, 0.6761, 0.5618, 0.6746, 0.5652, 0.676, 0.5815, 0.6774, 0.5763, 0.673, 0.5698, 0.6746, 0.5652, 0.676, 0.5815, 0.6744, 0.5866, 0.676, 0.5815, 0.6746, 0.5652, 0.673, 0.5698, 0.6744, 0.5866, 0.6729, 0.6017, 0.6717, 0.5899, 0.6744, 0.5866, 0.6752, 0.6041, 0.676, 0.5815, 0.6746, 0.5652, 0.6761, 0.5618, 0.6774, 0.5763, 0.6761, 0.5618, 0.6761, 0.5618, 0.6755, 0.5558, 0.6755, 0.5558, 0.6734, 0.5334, 0.6734, 0.5334, 0.6751, 0.5327, 0.6751, 0.5327, 0.6755, 0.5347, 0.6755, 0.5347, 0.6751, 0.5327, 0.6751, 0.5327, 0.6717, 0.5899, 0.6628, 0.5899, 0.6632, 0.6119, 0.6729, 0.6017, 0.673, 0.5698, 0.6746, 0.5652, 0.6739, 0.5581, 0.6722, 0.5627, 0.6746, 0.5652, 0.6761, 0.5618, 0.6755, 0.5558, 0.6739, 0.5581, 0.6739, 0.5358, 0.6755, 0.5347, 0.6751, 0.5327, 0.6734, 0.5334, 0.6722, 0.5379, 0.6739, 0.5358, 0.6734, 0.5334, 0.6716, 0.5355, 0.6761, 0.5618, 0.6746, 0.5652, 0.6739, 0.5581, 0.6755, 0.5558, 0.6746, 0.5652, 0.673, 0.5698, 0.6722, 0.5627, 0.6739, 0.5581, 0.6739, 0.5358, 0.6722, 0.5379, 0.6716, 0.5355, 0.6734, 0.5334, 0.6755, 0.5347, 0.6739, 0.5358, 0.6734, 0.5334, 0.6751, 0.5327, 0.6632, 0.6906, 0.6632, 0.6906, 0.6729, 0.6804, 0.6729, 0.6804, 0.6701, 0.5428, 0.6627, 0.5401, 0.6627, 0.5392, 0.6697, 0.5418, 0.6729, 0.6804, 0.6752, 0.6828, 0.6752, 0.6828, 0.6729, 0.6804, 0.6701, 0.5428, 0.6697, 0.5418, 0.6627, 0.5392, 0.6627, 0.5401, 0.6706, 0.5773, 0.6717, 0.5899, 0.6744, 0.5866, 0.673, 0.5698, 0.6744, 0.5866, 0.6717, 0.5899, 0.6729, 0.6017, 0.6752, 0.6041, 0.6706, 0.5773, 0.6701, 0.5735, 0.6627, 0.5675, 0.6628, 0.5726, 0.6729, 0.6017, 0.6632, 0.6119, 0.6628, 0.5899, 0.6717, 0.5899, 0.6706, 0.5773, 0.6717, 0.5899, 0.6628, 0.5899, 0.6628, 0.5726, 0.673, 0.5698, 0.6744, 0.5866, 0.6717, 0.5899, 0.6706, 0.5773, 0.679, 0.5896, 0.6774, 0.5763, 0.676, 0.5815, 0.6772, 0.5977, 0.6856, 0.599, 0.6938, 0.603, 0.6938, 0.603, 0.6856, 0.599, 0.6716, 0.5355, 0.6722, 0.5379, 0.6701, 0.5428, 0.6697, 0.5418, 0.6836, 0.7018, 0.6836, 0.7018, 0.693, 0.7144, 0.693, 0.7144, 0.6846, 0.609, 0.6856, 0.599, 0.6938, 0.603, 0.6935, 0.6146, 0.6836, 0.6231, 0.6846, 0.609, 0.6935, 0.6146, 0.693, 0.6357, 0.6846, 0.609, 0.6836, 0.6231, 0.693, 0.6357, 0.6935, 0.6146, 0.6856, 0.599, 0.6846, 0.609, 0.6935, 0.6146, 0.6938, 0.603, 0.693, 0.7144, 0.693, 0.7144, 0.6986, 0.691, 0.6986, 0.691, 0.693, 0.6357, 0.6935, 0.6146, 0.6986, 0.6007, 0.6986, 0.6123, 0.6935, 0.6146, 0.693, 0.6357, 0.6986, 0.6123, 0.6986, 0.6007, 0.6938, 0.603, 0.6986, 0.589, 0.6986, 0.589, 0.6938, 0.603, 0.6935, 0.6146, 0.6938, 0.603, 0.6986, 0.589, 0.6986, 0.6007, 0.6938, 0.603, 0.6935, 0.6146, 0.6986, 0.6007, 0.6986, 0.589, 0.706, 0.6912, 0.706, 0.6912, 0.7115, 0.6915, 0.7115, 0.6915, 0.7115, 0.6915, 0.7115, 0.6915, 0.722, 0.692, 0.722, 0.692, 0.706, 0.5887, 0.706, 0.5887, 0.7115, 0.5907, 0.7115, 0.5907, 0.706, 0.6124, 0.706, 0.6, 0.7115, 0.6012, 0.7115, 0.6128, 0.706, 0.6, 0.706, 0.6124, 0.7115, 0.6128, 0.7115, 0.6012, 0.706, 0.6, 0.706, 0.5887, 0.7115, 0.5907, 0.7115, 0.6012, 0.7115, 0.6012, 0.7115, 0.5907, 0.72, 0.5948, 0.722, 0.602, 0.7115, 0.5907, 0.7115, 0.6012, 0.722, 0.602, 0.72, 0.5948, 0.7115, 0.5907, 0.7115, 0.5907, 0.72, 0.5948, 0.72, 0.5948, 0.7115, 0.6128, 0.7115, 0.6012, 0.722, 0.602, 0.722, 0.6133, 0.7115, 0.6012, 0.7115, 0.6128, 0.722, 0.6133, 0.722, 0.602, 0.722, 0.602, 0.722, 0.602, 0.72, 0.5948, 0.72, 0.5948, 0.722, 0.6133, 0.722, 0.6133, 0.722, 0.602, 0.722, 0.602, 0.4248, 0.6676, 0.4184, 0.6648, 0.4184, 0.6648, 0.4248, 0.6676, 0.4274, 0.6719, 0.4274, 0.6719, 0.4248, 0.6676, 0.4248, 0.6676, 0.4146, 0.6797, 0.4194, 0.6804, 0.4202, 0.6762, 0.4169, 0.6749, 0.4169, 0.6749, 0.4188, 0.6713, 0.4212, 0.6727, 0.4202, 0.6762, 0.4218, 0.6707, 0.4212, 0.6727, 0.4188, 0.6713, 0.4198, 0.6695, 0.4202, 0.6762, 0.4194, 0.6804, 0.4146, 0.6797, 0.4169, 0.6749, 0.4146, 0.6797, 0.4194, 0.6804, 0.4188, 0.6848, 0.4121, 0.6852, 0.4146, 0.6797, 0.4146, 0.6797, 0.4121, 0.6852, 0.4121, 0.6852, 0.4202, 0.6762, 0.4194, 0.6804, 0.4194, 0.6804, 0.4202, 0.6762, 0.4194, 0.6804, 0.4194, 0.6804, 0.4188, 0.6848, 0.4188, 0.6848, 0.4169, 0.6749, 0.4169, 0.6749, 0.4188, 0.6713, 0.4188, 0.6713, 0.4188, 0.6713, 0.4188, 0.6713, 0.4198, 0.6695, 0.4198, 0.6695, 0.4202, 0.6762, 0.4202, 0.6762, 0.4212, 0.6727, 0.4212, 0.6727, 0.4212, 0.6727, 0.4212, 0.6727, 0.4218, 0.6707, 0.4218, 0.6707, 0.4202, 0.6762, 0.4212, 0.6727, 0.4188, 0.6713, 0.4169, 0.6749, 0.4218, 0.6707, 0.4198, 0.6695, 0.4188, 0.6713, 0.4212, 0.6727, 0.4121, 0.6852, 0.4188, 0.6848, 0.4194, 0.6804, 0.4146, 0.6797, 0.4184, 0.661, 0.4076, 0.6643, 0.4089, 0.6674, 0.4184, 0.6648, 0.4274, 0.6719, 0.4308, 0.6707, 0.4351, 0.6878, 0.4302, 0.6868, 0.4184, 0.6648, 0.4089, 0.6674, 0.4076, 0.6643, 0.4184, 0.661, 0.4268, 0.6646, 0.4268, 0.6646, 0.4184, 0.661, 0.4184, 0.661, 0.4274, 0.6719, 0.4274, 0.6719, 0.4302, 0.6868, 0.4302, 0.6868, 0.4274, 0.6719, 0.4308, 0.6707, 0.4268, 0.6646, 0.4248, 0.6676, 0.4308, 0.6707, 0.4308, 0.6707, 0.4351, 0.6878, 0.4351, 0.6878, 0.4184, 0.661, 0.4076, 0.6643, 0.4076, 0.6643, 0.4184, 0.661, 0.4076, 0.6643, 0.4089, 0.6674, 0.4058, 0.67, 0.4043, 0.6674, 0.4089, 0.6674, 0.4076, 0.6643, 0.4043, 0.6674, 0.4058, 0.67, 0.4268, 0.6646, 0.4184, 0.661, 0.4184, 0.6648, 0.4248, 0.6676, 0.4184, 0.6648, 0.4089, 0.6674, 0.4089, 0.6674, 0.4184, 0.6648, 0.4268, 0.6646, 0.4268, 0.6646, 0.4308, 0.6707, 0.4308, 0.6707, 0.4274, 0.6719, 0.4248, 0.6676, 0.4268, 0.6646, 0.4308, 0.6707, 0.4184, 0.6648, 0.4184, 0.661, 0.4268, 0.6646, 0.4248, 0.6676, 0.4076, 0.6643, 0.4076, 0.6643, 0.4043, 0.6674, 0.4043, 0.6674, 0.4089, 0.6674, 0.4089, 0.6674, 0.4058, 0.67, 0.4058, 0.67, 0.4132, 0.699, 0.417, 0.7088, 0.4283, 0.7046, 0.4232, 0.7006, 0.4232, 0.7006, 0.4283, 0.7046, 0.417, 0.7088, 0.4132, 0.699, 0.417, 0.7088, 0.417, 0.7088, 0.4283, 0.7046, 0.4283, 0.7046, 0.4169, 0.6749, 0.4146, 0.6797, 0.4146, 0.6797, 0.4169, 0.6749, 0.4218, 0.6707, 0.4198, 0.6695, 0.4198, 0.6695, 0.4218, 0.6707, 0.406, 0.6916, 0.4062, 0.7006, 0.4062, 0.7006, 0.406, 0.6916, 0.4132, 0.699, 0.417, 0.7088, 0.4062, 0.7006, 0.406, 0.6916, 0.417, 0.7088, 0.417, 0.7088, 0.4062, 0.7006, 0.4062, 0.7006, 0.417, 0.7088, 0.4132, 0.699, 0.406, 0.6916, 0.4062, 0.7006, 0.6801, 0.6997, 0.6801, 0.6997, 0.6771, 0.6921, 0.6771, 0.6921, 0.6706, 0.5773, 0.6628, 0.5726, 0.6627, 0.5675, 0.6701, 0.5735, 0.6986, 0.589, 0.6986, 0.6007, 0.706, 0.6, 0.706, 0.5887, 0.6986, 0.6007, 0.6986, 0.589, 0.706, 0.5887, 0.706, 0.6, 0.6986, 0.6007, 0.6986, 0.6123, 0.706, 0.6124, 0.706, 0.6, 0.6986, 0.6123, 0.6986, 0.6007, 0.706, 0.6, 0.706, 0.6124, 0.6986, 0.589, 0.6986, 0.589, 0.706, 0.5887, 0.706, 0.5887, 0.6986, 0.691, 0.6986, 0.691, 0.706, 0.6912, 0.706, 0.6912, 0.706, 0.5887, 0.706, 0.6, 0.7115, 0.6012, 0.7115, 0.5907, 0.4308, 0.6707, 0.4274, 0.6719, 0.4302, 0.6868, 0.4351, 0.6878, 0.6627, 0.5392, 0.6627, 0.5401, 0.6627, 0.5675, 0.6627, 0.5392, 0.6627, 0.5675, 0.6627, 0.5675, 0.6628, 0.5726, 0.6628, 0.5726, 0.6628, 0.5899, 0.6628, 0.5726, 0.6628, 0.5726, 0.6628, 0.5899, 0.6632, 0.6906, 0.6628, 0.5899, 0.6628, 0.5899, 0.6632, 0.6906, 0.1947, 0.4004, 0.2052, 0.4004, 0.2052, 0.4111, 0.1947, 0.4111, 0.1947, 0.4111, 0.2052, 0.4111, 0.2052, 0.4004, 0.1947, 0.4004, 0.1947, 0.4004, 0.2052, 0.4004, 0.2052, 0.3918, 0.1947, 0.3918, 0.1643, 0.4111, 0.1643, 0.4004, 0.1611, 0.4013, 0.1611, 0.4102, 0.1611, 0.4102, 0.1611, 0.4013, 0.1598, 0.287, 0.2052, 0.4004, 0.2052, 0.4111, 0.2083, 0.4102, 0.2083, 0.4013, 0.2083, 0.4013, 0.2083, 0.4102, 0.2096, 0.287, 0.1643, 0.4004, 0.1643, 0.3918, 0.1611, 0.3938, 0.1611, 0.4013, 0.1611, 0.4013, 0.1611, 0.3938, 0.1598, 0.287, 0.2052, 0.3918, 0.2052, 0.4004, 0.2083, 0.4013, 0.2083, 0.3938, 0.2083, 0.3938, 0.2083, 0.4013, 0.2096, 0.287, 0.1643, 0.3918, 0.1643, 0.3885, 0.1611, 0.3909, 0.1611, 0.3938, 0.1611, 0.3938, 0.1611, 0.3909, 0.1598, 0.287, 0.2052, 0.3885, 0.2052, 0.3918, 0.2083, 0.3938, 0.2083, 0.3909, 0.2083, 0.3909, 0.2083, 0.3938, 0.2096, 0.287, 0.1643, 0.3885, 0.1643, 0.3918, 0.1611, 0.3938, 0.1611, 0.3909, 0.1611, 0.3909, 0.1611, 0.3938, 0.1598, 0.287, 0.2052, 0.3918, 0.2052, 0.3885, 0.2083, 0.3909, 0.2083, 0.3938, 0.2083, 0.3938, 0.2083, 0.3909, 0.2096, 0.287, 0.1643, 0.3918, 0.1643, 0.4004, 0.1611, 0.4013, 0.1611, 0.3938, 0.1611, 0.3938, 0.1611, 0.4013, 0.1598, 0.287, 0.2052, 0.4004, 0.2052, 0.3918, 0.2083, 0.3938, 0.2083, 0.4013, 0.2083, 0.4013, 0.2083, 0.3938, 0.2096, 0.287, 0.1643, 0.4004, 0.1643, 0.4111, 0.1611, 0.4102, 0.1611, 0.4013, 0.1611, 0.4013, 0.1611, 0.4102, 0.1598, 0.287, 0.2052, 0.4111, 0.2052, 0.4004, 0.2083, 0.4013, 0.2083, 0.4102, 0.2083, 0.4102, 0.2083, 0.4013, 0.2096, 0.287, 0.1643, 0.4004, 0.1748, 0.4004, 0.1748, 0.3918, 0.1643, 0.3918, 0.1947, 0.3885, 0.2052, 0.3885, 0.2052, 0.3918, 0.1947, 0.3918, 0.1947, 0.3918, 0.2052, 0.3918, 0.2052, 0.3885, 0.1947, 0.3885, 0.1643, 0.3918, 0.1748, 0.3918, 0.1748, 0.4004, 0.1643, 0.4004, 0.1643, 0.4111, 0.1748, 0.4111, 0.1748, 0.4004, 0.1643, 0.4004, 0.1643, 0.4004, 0.1748, 0.4004, 0.1748, 0.4111, 0.1643, 0.4111, 0.1643, 0.3885, 0.1748, 0.3885, 0.1748, 0.3918, 0.1643, 0.3918, 0.1643, 0.3918, 0.1748, 0.3918, 0.1748, 0.3885, 0.1643, 0.3885, 0.1947, 0.3918, 0.2052, 0.3918, 0.2052, 0.4004, 0.1947, 0.4004, 0.1947, 0.3885, 0.1947, 0.3918, 0.1926, 0.2765, 0.1926, 0.2739, 0.1768, 0.2739, 0.1768, 0.2765, 0.1748, 0.3918, 0.1748, 0.3885, 0.1768, 0.2921, 0.1768, 0.2835, 0.1748, 0.4004, 0.1748, 0.4111, 0.1947, 0.3918, 0.1947, 0.4004, 0.1926, 0.2835, 0.1926, 0.2765, 0.1768, 0.2765, 0.1768, 0.2835, 0.1748, 0.4004, 0.1748, 0.3918, 0.1947, 0.4004, 0.1947, 0.4111, 0.1926, 0.2921, 0.1926, 0.2835, 0.1768, 0.2835, 0.1768, 0.2921, 0.1748, 0.4111, 0.1748, 0.4004, 0.1947, 0.4111, 0.1947, 0.4004, 0.1926, 0.2835, 0.1926, 0.2921, 0.1768, 0.2765, 0.1768, 0.2739, 0.1748, 0.3885, 0.1748, 0.3918, 0.1947, 0.3918, 0.1947, 0.3885, 0.1926, 0.2739, 0.1926, 0.2765, 0.1768, 0.2835, 0.1768, 0.2765, 0.1748, 0.3918, 0.1748, 0.4004, 0.1947, 0.4004, 0.1947, 0.3918, 0.1926, 0.2765, 0.1926, 0.2835, 0.4452, 0.6421, 0.4463, 0.633, 0.4463, 0.6329, 0.4452, 0.6421, 0.4452, 0.6527, 0.4452, 0.6421, 0.4452, 0.6421, 0.4452, 0.6528, 0.4463, 0.6619, 0.4452, 0.6527, 0.4452, 0.6528, 0.4463, 0.6621, 0.4481, 0.6828, 0.4463, 0.6775, 0.4463, 0.6777, 0.4481, 0.6831, 0.4502, 0.6831, 0.4502, 0.6828, 0.3992, 0.6516, 0.4481, 0.6831, 0.452, 0.6775, 0.4502, 0.6828, 0.4502, 0.6831, 0.4521, 0.6777, 0.4531, 0.6527, 0.452, 0.6619, 0.4521, 0.6621, 0.4531, 0.6528, 0.452, 0.5705, 0.4531, 0.5796, 0.4531, 0.5796, 0.4521, 0.5704, 0.4502, 0.5652, 0.452, 0.5705, 0.4521, 0.5704, 0.4502, 0.565, 0.4508, 0.5462, 0.4498, 0.5492, 0.4496, 0.5468, 0.4504, 0.5446, 0.3996, 0.602, 0.3977, 0.6058, 0.3965, 0.6016, 0.3991, 0.5963, 0.3977, 0.6058, 0.3967, 0.6124, 0.395, 0.6109, 0.3965, 0.6016, 0.3967, 0.6124, 0.3967, 0.62, 0.395, 0.6216, 0.395, 0.6109, 0.3967, 0.62, 0.3977, 0.6266, 0.3965, 0.6308, 0.395, 0.6216, 0.3977, 0.6266, 0.3996, 0.6304, 0.3991, 0.6362, 0.3965, 0.6308, 0.3996, 0.6304, 0.4017, 0.6304, 0.4022, 0.6362, 0.3991, 0.6362, 0.4017, 0.6304, 0.4036, 0.6266, 0.4048, 0.6308, 0.4022, 0.6362, 0.4036, 0.6266, 0.4046, 0.62, 0.4062, 0.6216, 0.4048, 0.6308, 0.4046, 0.62, 0.4046, 0.6124, 0.4062, 0.6109, 0.4062, 0.6216, 0.4046, 0.6124, 0.4036, 0.6058, 0.4048, 0.6016, 0.4062, 0.6109, 0.4036, 0.6058, 0.4017, 0.602, 0.4022, 0.5963, 0.4048, 0.6016, 0.4017, 0.602, 0.3996, 0.602, 0.3991, 0.5963, 0.4022, 0.5963, 0.4476, 0.5462, 0.447, 0.5411, 0.4476, 0.5408, 0.448, 0.5446, 0.4498, 0.5271, 0.4508, 0.53, 0.4504, 0.5327, 0.4496, 0.5305, 0.4476, 0.53, 0.4486, 0.5271, 0.4488, 0.5305, 0.448, 0.5327, 0.4514, 0.5411, 0.4508, 0.5462, 0.4504, 0.5446, 0.4508, 0.5408, 0.4486, 0.5492, 0.4476, 0.5462, 0.448, 0.5446, 0.4488, 0.5468, 0.4486, 0.5271, 0.4498, 0.5271, 0.4496, 0.5305, 0.4488, 0.5305, 0.447, 0.5351, 0.4476, 0.53, 0.448, 0.5327, 0.4476, 0.5365, 0.4514, 0.5351, 0.4514, 0.5411, 0.4508, 0.5408, 0.4508, 0.5365, 0.4498, 0.5492, 0.4486, 0.5492, 0.4488, 0.5468, 0.4496, 0.5468, 0.447, 0.5411, 0.447, 0.5351, 0.4476, 0.5365, 0.4476, 0.5408, 0.4508, 0.53, 0.4514, 0.5351, 0.4508, 0.5365, 0.4504, 0.5327, 0.4498, 0.6364, 0.4486, 0.6364, 0.4484, 0.6332, 0.4499, 0.6332, 0.4508, 0.6394, 0.4498, 0.6364, 0.4499, 0.6332, 0.4512, 0.637, 0.4514, 0.6445, 0.4508, 0.6394, 0.4512, 0.637, 0.452, 0.6436, 0.4514, 0.6036, 0.4514, 0.5976, 0.452, 0.5968, 0.452, 0.6044, 0.4508, 0.5774, 0.4514, 0.5723, 0.452, 0.5731, 0.4512, 0.5797, 0.4498, 0.5804, 0.4508, 0.5774, 0.4512, 0.5797, 0.4499, 0.5835, 0.4486, 0.5804, 0.4498, 0.5804, 0.4499, 0.5835, 0.4484, 0.5835, 0.4476, 0.5774, 0.4486, 0.5804, 0.4484, 0.5835, 0.4471, 0.5797, 0.447, 0.5723, 0.4476, 0.5774, 0.4471, 0.5797, 0.4463, 0.5731, 0.447, 0.5976, 0.447, 0.6036, 0.4463, 0.6044, 0.4463, 0.5968, 0.4476, 0.6394, 0.447, 0.6445, 0.4463, 0.6436, 0.4471, 0.637, 0.4486, 0.6364, 0.4476, 0.6394, 0.4471, 0.637, 0.4484, 0.6332, 0.4174, 0.6109, 0.4159, 0.6017, 0.4165, 0.5703, 0.4182, 0.5808, 0.4481, 0.5657, 0.4464, 0.5708, 0.4469, 0.5737, 0.4484, 0.5696, 0.3995, 0.6008, 0.3975, 0.6049, 0.4007, 0.6162, 0.4464, 0.6333, 0.4454, 0.6422, 0.4461, 0.6433, 0.4469, 0.6362, 0.3975, 0.6049, 0.3963, 0.6121, 0.4007, 0.6162, 0.4454, 0.6422, 0.4454, 0.6524, 0.4461, 0.6515, 0.4461, 0.6433, 0.3963, 0.6121, 0.3963, 0.6203, 0.4007, 0.6162, 0.4454, 0.6524, 0.4464, 0.6612, 0.4469, 0.6587, 0.4461, 0.6515, 0.3963, 0.6203, 0.3975, 0.6274, 0.4007, 0.6162, 0.4464, 0.6769, 0.4481, 0.682, 0.4484, 0.6784, 0.4469, 0.6743, 0.3975, 0.6274, 0.3995, 0.6315, 0.4007, 0.6162, 0.4481, 0.682, 0.4502, 0.682, 0.45, 0.6784, 0.4484, 0.6784, 0.3995, 0.6315, 0.4018, 0.6315, 0.4007, 0.6162, 0.4502, 0.682, 0.4519, 0.6769, 0.4514, 0.6743, 0.45, 0.6784, 0.4018, 0.6315, 0.4038, 0.6274, 0.4007, 0.6162, 0.4519, 0.6612, 0.4531, 0.6524, 0.4522, 0.6515, 0.4514, 0.6587, 0.4038, 0.6274, 0.405, 0.6203, 0.4007, 0.6162, 0.4522, 0.5808, 0.454, 0.5808, 0.4531, 0.5797, 0.405, 0.6203, 0.405, 0.6121, 0.4007, 0.6162, 0.4531, 0.5797, 0.4519, 0.5708, 0.4514, 0.5737, 0.4522, 0.5808, 0.405, 0.6121, 0.4038, 0.6049, 0.4007, 0.6162, 0.4519, 0.5708, 0.4502, 0.5657, 0.45, 0.5696, 0.4514, 0.5737, 0.4038, 0.6049, 0.4018, 0.6008, 0.4007, 0.6162, 0.4502, 0.5657, 0.4481, 0.5657, 0.4484, 0.5696, 0.45, 0.5696, 0.4018, 0.6008, 0.3995, 0.6008, 0.4007, 0.6162, 0.4581, 0.5652, 0.4581, 0.565, 0.456, 0.565, 0.456, 0.5652, 0.4502, 0.5652, 0.4502, 0.565, 0.4481, 0.565, 0.4481, 0.5652, 0.4007, 0.5387, 0.399, 0.5327, 0.4001, 0.5305, 0.4007, 0.5387, 0.3984, 0.5365, 0.399, 0.5327, 0.4007, 0.5387, 0.3984, 0.5408, 0.3984, 0.5365, 0.4007, 0.5387, 0.399, 0.5446, 0.3984, 0.5408, 0.4007, 0.5387, 0.4001, 0.5468, 0.399, 0.5446, 0.4007, 0.5387, 0.4013, 0.5468, 0.4001, 0.5468, 0.4007, 0.5387, 0.4024, 0.5446, 0.4013, 0.5468, 0.4007, 0.5387, 0.403, 0.5408, 0.4024, 0.5446, 0.4007, 0.5387, 0.403, 0.5365, 0.403, 0.5408, 0.4007, 0.5387, 0.4024, 0.5327, 0.403, 0.5365, 0.4007, 0.5387, 0.4013, 0.5305, 0.4024, 0.5327, 0.4007, 0.5387, 0.4001, 0.5305, 0.4013, 0.5305, 0.4463, 0.5705, 0.4481, 0.5652, 0.4481, 0.565, 0.4463, 0.5704, 0.4531, 0.5796, 0.4542, 0.5705, 0.4542, 0.5704, 0.4531, 0.5796, 0.4542, 0.6619, 0.4531, 0.6527, 0.4531, 0.6528, 0.4542, 0.6621, 0.456, 0.6828, 0.4542, 0.6775, 0.4542, 0.6777, 0.456, 0.6831, 0.4599, 0.6775, 0.4581, 0.6828, 0.4581, 0.6831, 0.46, 0.6777, 0.461, 0.6527, 0.4599, 0.6619, 0.46, 0.6621, 0.461, 0.6528, 0.461, 0.6421, 0.461, 0.6527, 0.461, 0.6528, 0.461, 0.6421, 0.4599, 0.633, 0.461, 0.6421, 0.461, 0.6421, 0.46, 0.6329, 0.4581, 0.5652, 0.4599, 0.5705, 0.46, 0.5704, 0.4581, 0.565, 0.4587, 0.5462, 0.4577, 0.5492, 0.4575, 0.5468, 0.4583, 0.5446, 0.4108, 0.602, 0.4089, 0.6058, 0.4077, 0.6016, 0.4103, 0.5963, 0.4089, 0.6058, 0.4078, 0.6124, 0.4062, 0.6109, 0.4077, 0.6016, 0.4078, 0.6124, 0.4078, 0.62, 0.4062, 0.6216, 0.4062, 0.6109, 0.4078, 0.62, 0.4089, 0.6266, 0.4077, 0.6308, 0.4062, 0.6216, 0.4089, 0.6266, 0.4108, 0.6304, 0.4103, 0.6362, 0.4077, 0.6308, 0.4108, 0.6304, 0.4129, 0.6304, 0.4133, 0.6362, 0.4103, 0.6362, 0.4129, 0.6304, 0.4148, 0.6266, 0.4159, 0.6308, 0.4133, 0.6362, 0.4148, 0.6266, 0.4158, 0.62, 0.4175, 0.6216, 0.4159, 0.6308, 0.4158, 0.62, 0.4158, 0.6124, 0.4175, 0.6109, 0.4175, 0.6216, 0.4158, 0.6124, 0.4148, 0.6058, 0.4159, 0.6016, 0.4175, 0.6109, 0.4148, 0.6058, 0.4129, 0.602, 0.4133, 0.5963, 0.4159, 0.6016, 0.4129, 0.602, 0.4108, 0.602, 0.4103, 0.5963, 0.4133, 0.5963, 0.4555, 0.5462, 0.4549, 0.5411, 0.4555, 0.5408, 0.4559, 0.5446, 0.4577, 0.5271, 0.4587, 0.53, 0.4583, 0.5327, 0.4575, 0.5305, 0.4555, 0.53, 0.4565, 0.5271, 0.4567, 0.5305, 0.4559, 0.5327, 0.4593, 0.5411, 0.4587, 0.5462, 0.4583, 0.5446, 0.4587, 0.5408, 0.4565, 0.5492, 0.4555, 0.5462, 0.4559, 0.5446, 0.4567, 0.5468, 0.4565, 0.5271, 0.4577, 0.5271, 0.4575, 0.5305, 0.4567, 0.5305, 0.4549, 0.5351, 0.4555, 0.53, 0.4559, 0.5327, 0.4555, 0.5365, 0.4593, 0.5351, 0.4593, 0.5411, 0.4587, 0.5408, 0.4587, 0.5365, 0.4577, 0.5492, 0.4565, 0.5492, 0.4567, 0.5468, 0.4575, 0.5468, 0.4549, 0.5411, 0.4549, 0.5351, 0.4555, 0.5365, 0.4555, 0.5408, 0.4587, 0.53, 0.4593, 0.5351, 0.4587, 0.5365, 0.4583, 0.5327, 0.4577, 0.6364, 0.4565, 0.6364, 0.4563, 0.6332, 0.4578, 0.6332, 0.4587, 0.6394, 0.4577, 0.6364, 0.4578, 0.6332, 0.4591, 0.637, 0.4593, 0.6445, 0.4587, 0.6394, 0.4591, 0.637, 0.4599, 0.6436, 0.4593, 0.6036, 0.4593, 0.5976, 0.4599, 0.5968, 0.4599, 0.6044, 0.4587, 0.5774, 0.4593, 0.5723, 0.4599, 0.5731, 0.4591, 0.5797, 0.4577, 0.5804, 0.4587, 0.5774, 0.4591, 0.5797, 0.4578, 0.5835, 0.4565, 0.5804, 0.4577, 0.5804, 0.4578, 0.5835, 0.4563, 0.5835, 0.4555, 0.5774, 0.4565, 0.5804, 0.4563, 0.5835, 0.455, 0.5797, 0.4549, 0.5723, 0.4555, 0.5774, 0.455, 0.5797, 0.4543, 0.5731, 0.4549, 0.5976, 0.4549, 0.6036, 0.4543, 0.6044, 0.4543, 0.5968, 0.4555, 0.6394, 0.4549, 0.6445, 0.4543, 0.6436, 0.455, 0.637, 0.4565, 0.6364, 0.4555, 0.6394, 0.455, 0.637, 0.4563, 0.6332, 0.4561, 0.5657, 0.4543, 0.5708, 0.4548, 0.5737, 0.4563, 0.5696, 0.4543, 0.5708, 0.4531, 0.5797, 0.454, 0.5808, 0.4548, 0.5737, 0.4559, 0.6533, 0.4571, 0.6555, 0.4571, 0.6538, 0.4562, 0.6521, 0.4522, 0.6515, 0.4531, 0.6524, 0.454, 0.6515, 0.4583, 0.6533, 0.4587, 0.6474, 0.4583, 0.6474, 0.458, 0.6521, 0.4531, 0.6524, 0.4543, 0.6612, 0.4548, 0.6587, 0.454, 0.6515, 0.4571, 0.6394, 0.4559, 0.6415, 0.4562, 0.6428, 0.4571, 0.6411, 0.4543, 0.6769, 0.4561, 0.682, 0.4563, 0.6784, 0.4548, 0.6743, 0.4583, 0.6415, 0.4571, 0.6394, 0.4571, 0.6411, 0.458, 0.6428, 0.4561, 0.682, 0.4581, 0.682, 0.4579, 0.6784, 0.4563, 0.6784, 0.4555, 0.6474, 0.4559, 0.6533, 0.4562, 0.6521, 0.4558, 0.6474, 0.4581, 0.682, 0.4598, 0.6769, 0.4593, 0.6743, 0.4579, 0.6784, 0.4571, 0.6555, 0.4583, 0.6533, 0.458, 0.6521, 0.4571, 0.6538, 0.4598, 0.6612, 0.4609, 0.6524, 0.4601, 0.6515, 0.4593, 0.6587, 0.4587, 0.6474, 0.4583, 0.6415, 0.458, 0.6428, 0.4583, 0.6474, 0.4609, 0.6524, 0.4609, 0.6422, 0.4601, 0.6433, 0.4601, 0.6515, 0.4609, 0.6422, 0.4598, 0.6333, 0.4593, 0.6362, 0.4601, 0.6433, 0.4598, 0.5708, 0.4581, 0.5657, 0.4579, 0.5696, 0.4593, 0.5737, 0.4581, 0.5657, 0.4561, 0.5657, 0.4563, 0.5696, 0.4579, 0.5696, 0.4559, 0.6415, 0.4555, 0.6474, 0.4558, 0.6474, 0.4562, 0.6428, 0.4119, 0.5387, 0.4102, 0.5327, 0.4113, 0.5305, 0.4119, 0.5387, 0.4096, 0.5365, 0.4102, 0.5327, 0.4119, 0.5387, 0.4096, 0.5408, 0.4096, 0.5365, 0.4119, 0.5387, 0.4102, 0.5446, 0.4096, 0.5408, 0.4119, 0.5387, 0.4113, 0.5468, 0.4102, 0.5446, 0.4119, 0.5387, 0.4125, 0.5468, 0.4113, 0.5468, 0.4119, 0.5387, 0.4136, 0.5446, 0.4125, 0.5468, 0.4119, 0.5387, 0.4142, 0.5408, 0.4136, 0.5446, 0.4119, 0.5387, 0.4142, 0.5365, 0.4142, 0.5408, 0.4119, 0.5387, 0.4136, 0.5327, 0.4142, 0.5365, 0.4119, 0.5387, 0.4125, 0.5305, 0.4136, 0.5327, 0.4119, 0.5387, 0.4113, 0.5305, 0.4125, 0.5305, 0.4542, 0.5705, 0.456, 0.5652, 0.456, 0.565, 0.4542, 0.5704, 0.4104, 0.5969, 0.4133, 0.5969, 0.4133, 0.5831, 0.4062, 0.6211, 0.4046, 0.63, 0.4079, 0.63, 0.4135, 0.6542, 0.4133, 0.6507, 0.4104, 0.6507, 0.3989, 0.6545, 0.396, 0.6484, 0.3966, 0.6463, 0.3992, 0.6516, 0.396, 0.6484, 0.3943, 0.6378, 0.3951, 0.6371, 0.3966, 0.6463, 0.3943, 0.6222, 0.3942, 0.6109, 0.3951, 0.6109, 0.3951, 0.6215, 0.4021, 0.5964, 0.3992, 0.5964, 0.3992, 0.5831, 0.3992, 0.5969, 0.4021, 0.5969, 0.3992, 0.5831, 0.4182, 0.6109, 0.4182, 0.6222, 0.4174, 0.6215, 0.4174, 0.6109, 0.4182, 0.6378, 0.4165, 0.6484, 0.4159, 0.6463, 0.4174, 0.6371, 0.4165, 0.6484, 0.4135, 0.6545, 0.4133, 0.6516, 0.4159, 0.6463, 0.4459, 0.6796, 0.4447, 0.6691, 0.4447, 0.6691, 0.4459, 0.6796, 0.4104, 0.5969, 0.4021, 0.5969, 0.4046, 0.602, 0.4079, 0.602, 0.3951, 0.6109, 0.3942, 0.6109, 0.3943, 0.5964, 0.4604, 0.6796, 0.4583, 0.6857, 0.4583, 0.6857, 0.4604, 0.6796, 0.4182, 0.5808, 0.4165, 0.5704, 0.4158, 0.602, 0.4172, 0.6109, 0.4172, 0.6109, 0.4182, 0.6109, 0.4182, 0.5964, 0.3992, 0.5964, 0.3966, 0.6017, 0.396, 0.5703, 0.3992, 0.5831, 0.3989, 0.5643, 0.4133, 0.5831, 0.4104, 0.5964, 0.4021, 0.5964, 0.4135, 0.5643, 0.4165, 0.5703, 0.4159, 0.6017, 0.4133, 0.5964, 0.4062, 0.6109, 0.4079, 0.602, 0.4046, 0.602, 0.4135, 0.5643, 0.3992, 0.5831, 0.4021, 0.5969, 0.4104, 0.5969, 0.4133, 0.5969, 0.4158, 0.602, 0.4165, 0.5704, 0.4133, 0.5831, 0.4182, 0.6109, 0.4174, 0.6109, 0.4182, 0.5964, 0.3967, 0.602, 0.396, 0.5704, 0.3943, 0.5808, 0.3953, 0.6109, 0.4104, 0.5964, 0.4078, 0.6017, 0.4047, 0.6017, 0.4021, 0.5964, 0.4062, 0.6109, 0.4047, 0.6017, 0.4078, 0.6017, 0.4133, 0.5964, 0.4104, 0.5964, 0.4133, 0.5831, 0.4078, 0.6306, 0.4047, 0.6306, 0.4062, 0.6215, 0.4135, 0.6545, 0.3989, 0.6545, 0.4021, 0.6516, 0.4104, 0.6516, 0.4104, 0.6359, 0.4021, 0.6359, 0.4047, 0.6306, 0.4078, 0.6306, 0.3989, 0.6545, 0.3992, 0.6516, 0.4021, 0.6516, 0.4133, 0.6516, 0.4135, 0.6545, 0.4104, 0.6516, 0.4158, 0.6456, 0.4133, 0.6507, 0.4135, 0.6542, 0.4165, 0.6482, 0.4604, 0.6795, 0.4583, 0.6856, 0.4583, 0.6856, 0.4604, 0.6796, 0.4172, 0.6368, 0.4158, 0.6456, 0.4165, 0.6482, 0.4182, 0.6377, 0.4616, 0.669, 0.4604, 0.6795, 0.4604, 0.6796, 0.4616, 0.669, 0.4172, 0.6109, 0.4172, 0.6211, 0.4182, 0.6221, 0.4182, 0.6109, 0.4616, 0.6421, 0.4616, 0.6534, 0.4616, 0.6534, 0.4616, 0.6421, 0.3953, 0.6211, 0.3953, 0.6109, 0.3943, 0.6109, 0.3943, 0.6221, 0.4447, 0.6534, 0.4447, 0.6421, 0.4447, 0.6421, 0.4447, 0.6534, 0.3967, 0.6456, 0.3953, 0.6368, 0.3943, 0.6377, 0.396, 0.6482, 0.4447, 0.6534, 0.4447, 0.6421, 0.4447, 0.6421, 0.4447, 0.6534, 0.3992, 0.6507, 0.3967, 0.6456, 0.396, 0.6482, 0.399, 0.6542, 0.448, 0.6856, 0.4583, 0.6856, 0.4583, 0.6856, 0.448, 0.6856, 0.3992, 0.6507, 0.399, 0.6542, 0.4021, 0.6507, 0.399, 0.6542, 0.4135, 0.6542, 0.4104, 0.6507, 0.4021, 0.6507, 0.4021, 0.6351, 0.4104, 0.6351, 0.4079, 0.63, 0.4046, 0.63, 0.4102, 0.6103, 0.4119, 0.6081, 0.4107, 0.6008, 0.4087, 0.6049, 0.4096, 0.6162, 0.4102, 0.6103, 0.4087, 0.6049, 0.4075, 0.6121, 0.4096, 0.6162, 0.4075, 0.6121, 0.4075, 0.6203, 0.4102, 0.6221, 0.4096, 0.6162, 0.4075, 0.6203, 0.4087, 0.6274, 0.4119, 0.6242, 0.4102, 0.6221, 0.4087, 0.6274, 0.4107, 0.6315, 0.4119, 0.6242, 0.4107, 0.6315, 0.413, 0.6315, 0.4135, 0.6221, 0.4119, 0.6242, 0.413, 0.6315, 0.415, 0.6274, 0.4141, 0.6162, 0.4135, 0.6221, 0.415, 0.6274, 0.4162, 0.6203, 0.4141, 0.6162, 0.4162, 0.6203, 0.4162, 0.6121, 0.4135, 0.6103, 0.4141, 0.6162, 0.4162, 0.6121, 0.415, 0.6049, 0.4119, 0.6081, 0.4135, 0.6103, 0.415, 0.6049, 0.413, 0.6008, 0.4119, 0.6081, 0.413, 0.6008, 0.4107, 0.6008, 0.4119, 0.6098, 0.4105, 0.6115, 0.4119, 0.6162, 0.4105, 0.6115, 0.4101, 0.6162, 0.4119, 0.6162, 0.4101, 0.6162, 0.4105, 0.6208, 0.4119, 0.6162, 0.4105, 0.6208, 0.4119, 0.6225, 0.4119, 0.6162, 0.4119, 0.6225, 0.4132, 0.6208, 0.4119, 0.6162, 0.4132, 0.6208, 0.4136, 0.6162, 0.4119, 0.6162, 0.4136, 0.6162, 0.4132, 0.6115, 0.4119, 0.6162, 0.4132, 0.6115, 0.4119, 0.6098, 0.4119, 0.6162, 0.4075, 0.6203, 0.4075, 0.6121, 0.405, 0.6121, 0.405, 0.6203, 0.448, 0.6855, 0.4583, 0.6855, 0.4583, 0.6854, 0.448, 0.6854, 0.448, 0.6854, 0.4459, 0.6794, 0.4459, 0.6794, 0.448, 0.6855, 0.448, 0.6857, 0.4459, 0.6796, 0.4459, 0.6796, 0.448, 0.6857, 0.4447, 0.6534, 0.4447, 0.6422, 0.4447, 0.6422, 0.4447, 0.6534, 0.4447, 0.6534, 0.4446, 0.6421, 0.4446, 0.6421, 0.4447, 0.6535, 0.4459, 0.6794, 0.4447, 0.669, 0.4447, 0.669, 0.4459, 0.6794, 0.4459, 0.6795, 0.4447, 0.669, 0.4447, 0.669, 0.4459, 0.6795, 0.4459, 0.6795, 0.4447, 0.669, 0.4447, 0.6691, 0.4459, 0.6796, 0.4616, 0.6422, 0.4615, 0.6534, 0.4615, 0.6534, 0.4616, 0.6421, 0.4616, 0.6421, 0.4616, 0.6534, 0.4616, 0.6534, 0.4616, 0.6421, 0.4616, 0.6421, 0.4616, 0.6534, 0.4616, 0.6535, 0.4616, 0.6421, 0.4615, 0.669, 0.4603, 0.6794, 0.4603, 0.6794, 0.4615, 0.669, 0.4616, 0.669, 0.4604, 0.6795, 0.4604, 0.6795, 0.4616, 0.669, 0.4616, 0.6691, 0.4604, 0.6796, 0.4604, 0.6796, 0.4616, 0.6691, 0.4603, 0.6794, 0.4583, 0.6854, 0.4583, 0.6855, 0.4603, 0.6794, 0.4604, 0.6795, 0.4583, 0.6855, 0.4583, 0.6855, 0.4604, 0.6795, 0.4604, 0.6016, 0.4603, 0.6016, 0.4615, 0.6121, 0.4616, 0.6121, 0.4459, 0.5547, 0.4459, 0.5548, 0.448, 0.5487, 0.448, 0.5487, 0.4583, 0.5487, 0.4583, 0.5487, 0.4603, 0.5548, 0.4604, 0.5547, 0.4447, 0.6121, 0.4447, 0.6121, 0.4459, 0.6016, 0.4459, 0.6016, 0.448, 0.5487, 0.448, 0.5487, 0.4583, 0.5487, 0.4583, 0.5487, 0.4447, 0.6277, 0.4447, 0.6421, 0.4447, 0.6422, 0.4615, 0.6277, 0.4616, 0.6422, 0.4616, 0.6421, 0.448, 0.6856, 0.4459, 0.6795, 0.4459, 0.6796, 0.448, 0.6856, 0.448, 0.6855, 0.4583, 0.6855, 0.4583, 0.6855, 0.448, 0.6855, 0.448, 0.6855, 0.4459, 0.6795, 0.4459, 0.6795, 0.448, 0.6855, 0.4459, 0.6638, 0.448, 0.6699, 0.448, 0.6386, 0.4459, 0.6326, 0.4459, 0.6326, 0.448, 0.6386, 0.448, 0.6699, 0.4459, 0.6638, 0.4459, 0.6639, 0.448, 0.67, 0.448, 0.6387, 0.4459, 0.6326, 0.4459, 0.6326, 0.448, 0.6387, 0.448, 0.6699, 0.4459, 0.6639, 0.4447, 0.6534, 0.4459, 0.6638, 0.4459, 0.6326, 0.4447, 0.6221, 0.4447, 0.6221, 0.4459, 0.6326, 0.4459, 0.6638, 0.4447, 0.6534, 0.4447, 0.6534, 0.4459, 0.6639, 0.4459, 0.6326, 0.4447, 0.6222, 0.4447, 0.6222, 0.4459, 0.6326, 0.4459, 0.6639, 0.4447, 0.6534, 0.4447, 0.5953, 0.4447, 0.6378, 0.4447, 0.6065, 0.4447, 0.5953, 0.4447, 0.6065, 0.4447, 0.6377, 0.4447, 0.5953, 0.4447, 0.6378, 0.4447, 0.6065, 0.4447, 0.5953, 0.4447, 0.6065, 0.4447, 0.6378, 0.4616, 0.6378, 0.4616, 0.6265, 0.4615, 0.6378, 0.4615, 0.6378, 0.4616, 0.6265, 0.4615, 0.6377, 0.4616, 0.6378, 0.4616, 0.6265, 0.4616, 0.6378, 0.4616, 0.6378, 0.4616, 0.6265, 0.4616, 0.6378, 0.4604, 0.6638, 0.4616, 0.6534, 0.4615, 0.6221, 0.4603, 0.6326, 0.4603, 0.6326, 0.4615, 0.6221, 0.4615, 0.6534, 0.4603, 0.6638, 0.4604, 0.6639, 0.4616, 0.6534, 0.4616, 0.6222, 0.4604, 0.6326, 0.4604, 0.6326, 0.4616, 0.6222, 0.4616, 0.6534, 0.4604, 0.6639, 0.4583, 0.6699, 0.4604, 0.6638, 0.4603, 0.6326, 0.4583, 0.6386, 0.4583, 0.6386, 0.4603, 0.6326, 0.4603, 0.6638, 0.4583, 0.6699, 0.4583, 0.67, 0.4604, 0.6639, 0.4604, 0.6326, 0.4583, 0.6387, 0.4583, 0.6387, 0.4604, 0.6326, 0.4604, 0.6639, 0.4583, 0.6699, 0.4583, 0.6699, 0.448, 0.6699, 0.448, 0.6387, 0.4583, 0.6387, 0.4583, 0.6387, 0.448, 0.6387, 0.448, 0.67, 0.4583, 0.67, 0.4583, 0.6699, 0.448, 0.6699, 0.448, 0.6386, 0.4583, 0.6386, 0.4583, 0.6386, 0.448, 0.6386, 0.448, 0.6699, 0.4583, 0.6699, 0.448, 0.6857, 0.4583, 0.6857, 0.4583, 0.6857, 0.448, 0.6857, 0.448, 0.5487, 0.448, 0.5487, 0.4583, 0.5487, 0.4583, 0.5487, 0.4447, 0.6121, 0.4447, 0.6121, 0.4459, 0.6016, 0.4459, 0.6015, 0.4583, 0.5487, 0.4583, 0.5487, 0.4604, 0.5547, 0.4604, 0.5546, 0.4459, 0.5546, 0.4459, 0.5547, 0.448, 0.5487, 0.448, 0.5487, 0.4604, 0.6015, 0.4604, 0.6016, 0.4616, 0.6121, 0.4616, 0.6121, 0.4616, 0.6277, 0.4616, 0.6421, 0.4616, 0.6421, 0.4447, 0.6277, 0.4446, 0.6421, 0.4447, 0.6421, 0.4447, 0.6277, 0.4447, 0.6277, 0.4447, 0.6421, 0.4447, 0.6421, 0.4447, 0.6277, 0.4447, 0.6421, 0.4447, 0.6314, 0.4447, 0.6422, 0.4447, 0.6422, 0.4447, 0.6277, 0.4447, 0.6277, 0.4447, 0.6422, 0.3943, 0.6109, 0.3953, 0.6109, 0.3943, 0.6001, 0.4616, 0.6277, 0.4615, 0.6277, 0.4616, 0.6421, 0.4616, 0.6421, 0.4616, 0.6277, 0.4616, 0.6421, 0.4616, 0.6277, 0.4616, 0.6277, 0.4616, 0.6421, 0.4616, 0.6421, 0.4616, 0.6277, 0.4616, 0.6421, 0.3943, 0.5808, 0.396, 0.5703, 0.3966, 0.6017, 0.3951, 0.6109, 0.399, 0.5643, 0.396, 0.5704, 0.3967, 0.602, 0.3992, 0.5969, 0.4609, 0.6791, 0.4606, 0.7034, 0.4504, 0.7031, 0.4423, 0.6785, 0.4423, 0.6925, 0.4504, 0.7171, 0.4504, 0.7171, 0.4423, 0.6925, 0.4423, 0.6785, 0.4504, 0.7031, 0.4606, 0.7034, 0.4609, 0.6791, 0.4609, 0.6791, 0.4606, 0.7034, 0.4606, 0.7034, 0.4609, 0.6791, 0.4504, 0.7171, 0.4504, 0.7171, 0.4606, 0.7174, 0.4606, 0.7174, 0.4609, 0.6791, 0.4606, 0.7034, 0.4504, 0.7031, 0.4423, 0.6785, 0.4423, 0.6925, 0.4504, 0.7171, 0.4504, 0.7171, 0.4423, 0.6925, 0.4423, 0.6785, 0.4504, 0.7031, 0.4606, 0.7034, 0.4609, 0.6791, 0.4609, 0.6791, 0.4606, 0.7034, 0.4606, 0.7034, 0.4609, 0.6791, 0.4504, 0.7171, 0.4504, 0.7171, 0.4606, 0.7174, 0.4606, 0.7174, 0.4581, 0.6831, 0.4581, 0.6828, 0.4104, 0.6516, 0.456, 0.6831, 0.4237, 0.7181, 0.4254, 0.7202, 0.4254, 0.7202, 0.4237, 0.7181, 0.4269, 0.7129, 0.43, 0.7158, 0.4379, 0.7068, 0.4307, 0.7044, 0.43, 0.7158, 0.4379, 0.7068, 0.4379, 0.7068, 0.43, 0.7158, 0.43, 0.7158, 0.43, 0.7158, 0.4254, 0.7202, 0.4254, 0.7202, 0.4307, 0.7044, 0.4379, 0.7068, 0.43, 0.7158, 0.4269, 0.7129, 0.4269, 0.7129, 0.4237, 0.7181, 0.4254, 0.7202, 0.43, 0.7158, 0.4269, 0.7129, 0.4269, 0.7129, 0.4237, 0.7181, 0.4237, 0.7181, 0.4237, 0.7181, 0.4269, 0.7129, 0.43, 0.7158, 0.4254, 0.7202, 0.4269, 0.7129, 0.4307, 0.7044, 0.4307, 0.7044, 0.4269, 0.7129, 0.4237, 0.7181, 0.4254, 0.7202, 0.4254, 0.7202, 0.4237, 0.7181, 0.4269, 0.7129, 0.43, 0.7158, 0.4379, 0.7068, 0.4307, 0.7044, 0.43, 0.7158, 0.4379, 0.7068, 0.4379, 0.7068, 0.43, 0.7158, 0.43, 0.7158, 0.43, 0.7158, 0.4254, 0.7202, 0.4254, 0.7202, 0.4307, 0.7044, 0.4379, 0.7068, 0.43, 0.7158, 0.4269, 0.7129, 0.4269, 0.7129, 0.4237, 0.7181, 0.4254, 0.7202, 0.43, 0.7158, 0.4237, 0.7181, 0.4269, 0.7129, 0.43, 0.7158, 0.4254, 0.7202, 0.4269, 0.7129, 0.4307, 0.7044, 0.4307, 0.7044, 0.4269, 0.7129, 0.4269, 0.7129, 0.4269, 0.7129, 0.4237, 0.7181, 0.4237, 0.7181])
me_shotgun.materials.append(mat_engineer)
me_shotgun.use_remesh_preserve_volume = False
me_shotgun.use_remesh_preserve_attributes = False
me_shotgun.use_mirror_vertex_groups = False
me_shotgun.update()

# ---- objects
ob_shotgun = bpy.data.objects.new('shotgun', me_shotgun)

# ---- transforms, parenting, visibility, modifiers, constraints
ob_shotgun.location = (0.0, 0.0, 0.0)
ob_shotgun.lineart.crease_threshold = 0.0
_m = ob_shotgun.modifiers.new('Auto Smooth', 'NODES')
_m.node_group = ng_auto_smooth
_gi = [s.identifier for s in ng_auto_smooth.interface.items_tree if s.item_type == 'SOCKET' and s.in_out == 'INPUT']
_m[_gi[1]] = 0.7854  # Angle

# ---- collection membership
scene.collection.objects.link(ob_shotgun)

# ---- scene / render settings (as saved in the file)
scene.frame_start = 1; scene.frame_end = 250; scene.frame_set(1)
scene.render.engine = 'BLENDER_EEVEE_NEXT'
scene.cycles.sampling_pattern = 'TABULATED_SOBOL'
scene.eevee.ray_tracing_options.trace_max_roughness = 0.0
scene.view_settings.view_transform = 'Filmic'
bpy.context.view_layer.update()

# ---- added for rendering (the .blend has no active camera and no usable light): camera, sun
cam_auto = bpy.data.cameras.new('AutoCamera')
cam_auto.lens = 50.0
cam_auto.sensor_width = 36.0
cam_auto.clip_end = 1000.0
ob_auto_camera = bpy.data.objects.new('AutoCamera', cam_auto)
scene.collection.objects.link(ob_auto_camera)
ob_auto_camera.location = (1.14118, -1.64848, 0.971851)
ob_auto_camera.rotation_euler = (1.09748, -7.21219e-08, 0.694738)
scene.camera = ob_auto_camera
light_auto_sun = bpy.data.lights.new('AutoSun', 'SUN')
light_auto_sun.energy = 3.0
light_auto_sun.angle = 0.0523599
ob_auto_sun = bpy.data.objects.new('AutoSun', light_auto_sun)
scene.collection.objects.link(ob_auto_sun)
ob_auto_sun.rotation_euler = (0.872665, 0.174533, 0.523599)
bpy.context.view_layer.update()
